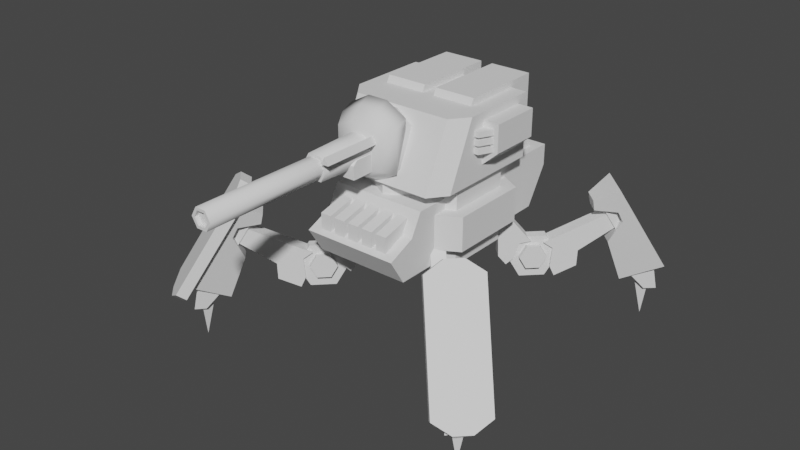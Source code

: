 # Source: adv_crawler_sniper2.blend  (saved by Blender 2.80.75; exported with 4.5.12 LTS)
import bpy
from mathutils import Matrix  # noqa: F401  (used for matrix-valued properties, if any)

bpy.ops.wm.read_factory_settings(use_empty=True)
scene = bpy.context.scene
scene.name = 'Scene'

# ---- collections
col_collection = bpy.data.collections.new('Collection'); scene.collection.children.link(col_collection)

# ---- world
world_world = bpy.data.worlds.new('World'); scene.world = world_world
world_world.use_nodes = True; world_world.node_tree.nodes.clear()
_N = world_world.node_tree.nodes; _L = world_world.node_tree.links
n0 = _N.new('ShaderNodeOutputWorld'); n0.name = 'World Output'; n0.location = (300, 300)
n1 = _N.new('ShaderNodeBackground'); n1.name = 'Background'; n1.location = (10, 300)
n1.inputs[0].default_value = (0.05088, 0.05088, 0.05088, 1.0)
_L.new(n1.outputs[0], n0.inputs[0])
n0.is_active_output = True
world_world.color = (0.05088, 0.05088, 0.05088)
world_world.use_sun_shadow = False
world_world.sun_shadow_jitter_overblur = 0.0

# ---- meshes
me_plane_011 = bpy.data.meshes.new('Plane.011')
me_plane_011.from_pydata([(6.187, -5.123, 1.692), (4.947, -3.883, 4.574), (4.097, -3.61, 4.09), (4.782, -4.671, 0.8931), (4.474, -4.167, 2.448), (4.958, -4.174, 3.355), (4.842, -4.035, 3.724), (4.107, -3.706, 3.697), (5.123, -6.187, 1.692), (3.883, -4.947, 4.574), (3.61, -4.097, 4.09), (4.671, -4.782, 0.8931), (4.167, -4.474, 2.448), (4.174, -4.958, 3.355), (4.035, -4.842, 3.724), (3.706, -4.107, 3.697), (3.587, -4.858, 4.774), (5.073, -6.345, 1.319), (3.823, -5.094, 4.977), (5.31, -6.581, 1.523), (4.858, -3.587, 4.774), (6.345, -5.073, 1.319), (5.094, -3.823, 4.977), (6.581, -5.31, 1.523), (3.848, -4.281, 3.894), (4.366, -4.799, 2.691), (4.158, -4.591, 4.16), (4.675, -5.108, 2.957), (4.281, -3.848, 3.894), (4.799, -4.366, 2.691), (4.591, -4.158, 4.16), (5.108, -4.675, 2.957), (4.799, -5.021, 1.668), (5.136, -5.736, 1.81), (5.29, -5.89, 0.6682), (4.88, -5.102, 1.064), (5.115, -5.519, 0.5946), (5.021, -4.799, 1.668), (5.736, -5.136, 1.81), (5.89, -5.29, 0.6682), (5.102, -4.88, 1.064), (5.519, -5.115, 0.5946), (5.089, -5.089, 1.077), (5.354, -5.354, -0.5478), (5.636, -5.235, 1.091), (5.235, -5.636, 1.091), (4.518, -4.094, 5.331), (4.094, -4.518, 5.331), (5.886, -6.31, 1.169), (6.31, -5.886, 1.169), (3.858, -4.282, 5.128), (4.282, -3.858, 5.128), (6.073, -5.65, 0.9652), (5.65, -6.073, 0.9652), (3.007, -3.25, 2.013), (2.7, -2.943, 1.261), (2.087, -2.329, 1.261), (1.78, -2.023, 2.013), (2.087, -2.329, 2.764), (2.7, -2.943, 2.764), (2.578, -3.085, 2.045), (2.413, -2.919, 1.64), (2.082, -2.588, 1.64), (1.917, -2.423, 2.045), (2.082, -2.588, 2.45), (2.413, -2.919, 2.45), (3.25, -3.007, 2.013), (2.943, -2.7, 1.261), (2.329, -2.087, 1.261), (2.023, -1.78, 2.013), (2.329, -2.087, 2.764), (2.943, -2.7, 2.764), (3.085, -2.578, 2.045), (2.919, -2.413, 1.64), (2.588, -2.082, 1.64), (2.423, -1.917, 2.045), (2.588, -2.082, 2.45), (2.919, -2.413, 2.45), (2.791, -3.159, 2.322), (3.398, -3.766, 1.617), (4.43, -4.798, 3.173), (2.864, -3.233, 1.265), (3.411, -3.779, 2.191), (2.748, -3.116, 1.62), (3.159, -2.791, 2.322), (3.766, -3.398, 1.617), (4.798, -4.43, 3.173), (3.233, -2.864, 1.265), (3.779, -3.411, 2.191), (3.116, -2.748, 1.62), (1.995, -2.348, 2.549), (1.683, -2.036, 1.773), (1.05, -1.403, 3.697), (1.489, -1.842, 2.1), (1.467, -1.82, 2.811), (1.845, -2.198, 1.966), (2.348, -1.995, 2.549), (2.036, -1.683, 1.773), (1.403, -1.05, 3.697), (1.842, -1.489, 2.1), (1.82, -1.467, 2.811), (2.198, -1.845, 1.966), (2.566, -2.934, 2.545), (2.266, -2.619, 2.616), (1.752, -1.399, 4.077), (1.399, -1.752, 4.077), (4.636, -4.267, 3.667), (4.267, -4.636, 3.667), (2.934, -2.566, 2.545), (2.619, -2.266, 2.616), (5.123, 6.187, 1.692), (3.883, 4.947, 4.574), (3.61, 4.097, 4.09), (4.671, 4.782, 0.8931), (4.167, 4.474, 2.448), (4.174, 4.958, 3.355), (4.035, 4.842, 3.724), (3.706, 4.107, 3.697), (6.187, 5.123, 1.692), (4.947, 3.883, 4.574), (4.097, 3.61, 4.09), (4.782, 4.671, 0.8931), (4.474, 4.167, 2.448), (4.958, 4.174, 3.355), (4.842, 4.035, 3.724), (4.107, 3.706, 3.697), (4.281, 3.848, 3.894), (4.799, 4.366, 2.691), (4.591, 4.158, 4.16), (5.108, 4.675, 2.957), (3.848, 4.281, 3.894), (4.366, 4.799, 2.691), (4.158, 4.591, 4.16), (4.675, 5.108, 2.957), (5.021, 4.799, 1.668), (5.736, 5.136, 1.81), (5.89, 5.29, 0.6682), (5.102, 4.88, 1.064), (5.519, 5.115, 0.5946), (4.799, 5.021, 1.668), (5.136, 5.736, 1.81), (5.29, 5.89, 0.6682), (4.88, 5.102, 1.064), (5.115, 5.519, 0.5946), (5.089, 5.089, 1.077), (5.354, 5.354, -0.5478), (5.235, 5.636, 1.091), (5.636, 5.235, 1.091), (3.25, 3.007, 2.013), (2.943, 2.7, 1.261), (2.329, 2.087, 1.261), (2.023, 1.78, 2.013), (2.329, 2.087, 2.764), (2.943, 2.7, 2.764), (3.085, 2.578, 2.045), (2.919, 2.413, 1.64), (2.588, 2.082, 1.64), (2.423, 1.917, 2.045), (2.588, 2.082, 2.45), (2.919, 2.413, 2.45), (3.007, 3.25, 2.013), (2.7, 2.943, 1.261), (2.087, 2.329, 1.261), (1.78, 2.023, 2.013), (2.087, 2.329, 2.764), (2.7, 2.943, 2.764), (2.578, 3.085, 2.045), (2.413, 2.919, 1.64), (2.082, 2.588, 1.64), (1.917, 2.423, 2.045), (2.082, 2.588, 2.45), (2.413, 2.919, 2.45), (3.159, 2.791, 2.322), (3.766, 3.398, 1.617), (4.798, 4.43, 3.173), (3.233, 2.864, 1.265), (3.779, 3.411, 2.191), (3.116, 2.748, 1.62), (2.791, 3.159, 2.322), (3.398, 3.766, 1.617), (4.43, 4.798, 3.173), (2.864, 3.233, 1.265), (3.411, 3.779, 2.191), (2.748, 3.116, 1.62), (2.348, 1.995, 2.549), (2.036, 1.683, 1.773), (1.403, 1.05, 3.697), (1.842, 1.489, 2.1), (1.82, 1.467, 2.811), (2.198, 1.845, 1.966), (1.995, 2.348, 2.549), (1.683, 2.036, 1.773), (1.05, 1.403, 3.697), (1.489, 1.842, 2.1), (1.467, 1.82, 2.811), (1.845, 2.198, 1.966), (2.934, 2.566, 2.545), (2.619, 2.266, 2.616), (1.399, 1.752, 4.077), (1.752, 1.399, 4.077), (4.267, 4.636, 3.667), (4.636, 4.267, 3.667), (2.566, 2.934, 2.545), (2.266, 2.619, 2.616), (-6.187, -5.123, 1.692), (-4.947, -3.883, 4.574), (-4.097, -3.61, 4.09), (-4.782, -4.671, 0.8931), (-4.474, -4.167, 2.448), (-4.958, -4.174, 3.355), (-4.842, -4.035, 3.724), (-4.107, -3.706, 3.697), (-5.123, -6.187, 1.692), (-3.883, -4.947, 4.574), (-3.61, -4.097, 4.09), (-4.671, -4.782, 0.8931), (-4.167, -4.474, 2.448), (-4.174, -4.958, 3.355), (-4.035, -4.842, 3.724), (-3.706, -4.107, 3.697), (-3.587, -4.858, 4.774), (-5.073, -6.345, 1.319), (-3.823, -5.094, 4.977), (-5.31, -6.581, 1.523), (-4.858, -3.587, 4.774), (-6.345, -5.073, 1.319), (-5.094, -3.823, 4.977), (-6.581, -5.31, 1.523), (-3.848, -4.281, 3.894), (-4.366, -4.799, 2.691), (-4.158, -4.591, 4.16), (-4.675, -5.108, 2.957), (-4.281, -3.848, 3.894), (-4.799, -4.366, 2.691), (-4.591, -4.158, 4.16), (-5.108, -4.675, 2.957), (-4.799, -5.021, 1.668), (-5.136, -5.736, 1.81), (-5.29, -5.89, 0.6682), (-4.88, -5.102, 1.064), (-5.115, -5.519, 0.5946), (-5.021, -4.799, 1.668), (-5.736, -5.136, 1.81), (-5.89, -5.29, 0.6682), (-5.102, -4.88, 1.064), (-5.519, -5.115, 0.5946), (-5.089, -5.089, 1.077), (-5.354, -5.354, -0.5478), (-5.636, -5.235, 1.091), (-5.235, -5.636, 1.091), (-4.518, -4.094, 5.331), (-4.094, -4.518, 5.331), (-5.886, -6.31, 1.169), (-6.31, -5.886, 1.169), (-3.858, -4.282, 5.128), (-4.282, -3.858, 5.128), (-6.073, -5.65, 0.9652), (-5.65, -6.073, 0.9652), (-3.007, -3.25, 2.013), (-2.7, -2.943, 1.261), (-2.087, -2.329, 1.261), (-1.78, -2.023, 2.013), (-2.087, -2.329, 2.764), (-2.7, -2.943, 2.764), (-2.578, -3.085, 2.045), (-2.413, -2.919, 1.64), (-2.082, -2.588, 1.64), (-1.917, -2.423, 2.045), (-2.082, -2.588, 2.45), (-2.413, -2.919, 2.45), (-3.25, -3.007, 2.013), (-2.943, -2.7, 1.261), (-2.329, -2.087, 1.261), (-2.023, -1.78, 2.013), (-2.329, -2.087, 2.764), (-2.943, -2.7, 2.764), (-3.085, -2.578, 2.045), (-2.919, -2.413, 1.64), (-2.588, -2.082, 1.64), (-2.423, -1.917, 2.045), (-2.588, -2.082, 2.45), (-2.919, -2.413, 2.45), (-2.791, -3.159, 2.322), (-3.398, -3.766, 1.617), (-4.43, -4.798, 3.173), (-2.864, -3.233, 1.265), (-3.411, -3.779, 2.191), (-2.748, -3.116, 1.62), (-3.159, -2.791, 2.322), (-3.766, -3.398, 1.617), (-4.798, -4.43, 3.173), (-3.233, -2.864, 1.265), (-3.779, -3.411, 2.191), (-3.116, -2.748, 1.62), (-1.995, -2.348, 2.549), (-1.683, -2.036, 1.773), (-1.05, -1.403, 3.697), (-1.489, -1.842, 2.1), (-1.467, -1.82, 2.811), (-1.845, -2.198, 1.966), (-2.348, -1.995, 2.549), (-2.036, -1.683, 1.773), (-1.403, -1.05, 3.697), (-1.842, -1.489, 2.1), (-1.82, -1.467, 2.811), (-2.198, -1.845, 1.966), (-2.566, -2.934, 2.545), (-2.266, -2.619, 2.616), (-1.752, -1.399, 4.077), (-1.399, -1.752, 4.077), (-4.636, -4.267, 3.667), (-4.267, -4.636, 3.667), (-2.934, -2.566, 2.545), (-2.619, -2.266, 2.616), (-5.123, 6.187, 1.692), (-3.883, 4.947, 4.574), (-3.61, 4.097, 4.09), (-4.671, 4.782, 0.8931), (-4.167, 4.474, 2.448), (-4.174, 4.958, 3.355), (-4.035, 4.842, 3.724), (-3.706, 4.107, 3.697), (-6.187, 5.123, 1.692), (-4.947, 3.883, 4.574), (-4.097, 3.61, 4.09), (-4.782, 4.671, 0.8931), (-4.474, 4.167, 2.448), (-4.958, 4.174, 3.355), (-4.842, 4.035, 3.724), (-4.107, 3.706, 3.697), (-4.281, 3.848, 3.894), (-4.799, 4.366, 2.691), (-4.591, 4.158, 4.16), (-5.108, 4.675, 2.957), (-3.848, 4.281, 3.894), (-4.366, 4.799, 2.691), (-4.158, 4.591, 4.16), (-4.675, 5.108, 2.957), (-5.021, 4.799, 1.668), (-5.736, 5.136, 1.81), (-5.89, 5.29, 0.6682), (-5.102, 4.88, 1.064), (-5.519, 5.115, 0.5946), (-4.799, 5.021, 1.668), (-5.136, 5.736, 1.81), (-5.29, 5.89, 0.6682), (-4.88, 5.102, 1.064), (-5.115, 5.519, 0.5946), (-5.089, 5.089, 1.077), (-5.354, 5.354, -0.5478), (-5.235, 5.636, 1.091), (-5.636, 5.235, 1.091), (-3.25, 3.007, 2.013), (-2.943, 2.7, 1.261), (-2.329, 2.087, 1.261), (-2.023, 1.78, 2.013), (-2.329, 2.087, 2.764), (-2.943, 2.7, 2.764), (-3.085, 2.578, 2.045), (-2.919, 2.413, 1.64), (-2.588, 2.082, 1.64), (-2.423, 1.917, 2.045), (-2.588, 2.082, 2.45), (-2.919, 2.413, 2.45), (-3.007, 3.25, 2.013), (-2.7, 2.943, 1.261), (-2.087, 2.329, 1.261), (-1.78, 2.023, 2.013), (-2.087, 2.329, 2.764), (-2.7, 2.943, 2.764), (-2.578, 3.085, 2.045), (-2.413, 2.919, 1.64), (-2.082, 2.588, 1.64), (-1.917, 2.423, 2.045), (-2.082, 2.588, 2.45), (-2.413, 2.919, 2.45), (-3.159, 2.791, 2.322), (-3.766, 3.398, 1.617), (-4.798, 4.43, 3.173), (-3.233, 2.864, 1.265), (-3.779, 3.411, 2.191), (-3.116, 2.748, 1.62), (-2.791, 3.159, 2.322), (-3.398, 3.766, 1.617), (-4.43, 4.798, 3.173), (-2.864, 3.233, 1.265), (-3.411, 3.779, 2.191), (-2.748, 3.116, 1.62), (-2.348, 1.995, 2.549), (-2.036, 1.683, 1.773), (-1.403, 1.05, 3.697), (-1.842, 1.489, 2.1), (-1.82, 1.467, 2.811), (-2.198, 1.845, 1.966), (-1.995, 2.348, 2.549), (-1.683, 2.036, 1.773), (-1.05, 1.403, 3.697), (-1.489, 1.842, 2.1), (-1.467, 1.82, 2.811), (-1.845, 2.198, 1.966), (-2.934, 2.566, 2.545), (-2.619, 2.266, 2.616), (-1.399, 1.752, 4.077), (-1.752, 1.399, 4.077), (-4.267, 4.636, 3.667), (-4.636, 4.267, 3.667), (-2.566, 2.934, 2.545), (-2.266, 2.619, 2.616), (0.3502, -2.888, 6.33), (0.6261, -2.395, 7.634), (0.6261, -2.395, 6.118), (0.0427, -3.526, 6.822), (-0.7317, -9.027, 6.876), (0.0427, -2.553, 6.822), (0.0427, -2.553, 6.212), (0.0427, -3.685, 6.669), (0.0427, -3.685, 6.212), (-1.292, -2.888, 7.422), (-1.292, -2.888, 6.33), (-1.568, -2.395, 6.118), (-0.9842, -3.526, 6.822), (-0.6012, -9.027, 7.102), (-0.9842, -2.553, 6.822), (-0.9842, -2.553, 6.212), (-0.9842, -3.685, 6.669), (-0.9842, -3.685, 6.212), (-0.8364, -2.395, 8.038), (-0.1052, -2.395, 8.038), (-0.8371, -4.583, 6.876), (-0.7317, -9.161, 6.876), (-0.6539, -4.583, 7.193), (-0.6012, -9.161, 7.102), (-0.2876, -4.583, 7.193), (-0.3403, -9.161, 7.102), (-0.1044, -4.583, 6.876), (-0.2098, -9.161, 6.876), (-0.2876, -4.583, 6.559), (-0.3403, -9.161, 6.65), (-0.6539, -4.583, 6.559), (-0.6012, -9.161, 6.65), (-0.1052, -2.395, 5.715), (-0.8364, -2.395, 5.715), (-0.1971, -2.888, 6.04), (-0.7444, -2.888, 6.04), (-0.1971, -2.888, 7.712), (-1.009, -2.617, 6.876), (-0.9367, -4.809, 6.876), (-0.7399, -2.617, 7.342), (-0.7037, -4.809, 7.28), (-0.2016, -2.617, 7.342), (-0.2378, -4.809, 7.28), (0.06755, -2.617, 6.876), (-0.004824, -4.809, 6.876), (-0.2016, -2.617, 6.41), (-0.2378, -4.809, 6.473), (-0.7399, -2.617, 6.41), (-0.7037, -4.809, 6.473), (0.1054, -2.353, 7.422), (0.1054, -4.993, 7.422), (0.2457, -2.353, 7.179), (0.2457, -4.993, 7.179), (-0.03493, -2.353, 7.179), (-0.03493, -4.993, 7.179), (0.3502, -2.888, 7.422), (-1.568, -2.395, 7.634), (-0.7444, -2.888, 7.712), (-0.8364, -1.972, 8.241), (-1.568, -1.972, 7.838), (-0.1052, -1.972, 8.241), (0.6261, -1.972, 7.838), (-0.1052, -1.972, 7.713), (-0.8364, -1.972, 7.713), (0.6261, -1.972, 7.494), (-1.568, -1.972, 7.494), (-0.6539, -9.161, 7.193), (-0.8371, -9.161, 6.876), (-0.2876, -9.161, 7.193), (-0.1044, -9.161, 6.876), (-0.2876, -9.161, 6.559), (-0.6539, -9.161, 6.559), (-0.3403, -9.027, 7.102), (-0.2098, -9.027, 6.876), (-0.3403, -9.027, 6.65), (-0.6012, -9.027, 6.65), (-2.25, -1.83, 5.697), (-2.25, -0.8171, 7.93), (2.25, -1.83, 5.697), (2.25, -0.8171, 7.93), (-2.25, 2.043, 7.93), (2.25, 2.043, 7.93), (2.25, 2.043, 5.697), (-1.78, -2.444, 5.697), (1.78, -2.444, 5.697), (1.78, -1.431, 7.93), (-1.78, -1.431, 7.93), (-2.25, 2.043, 5.697), (0.5954, -1.848, 7.573), (0.5954, -2.422, 6.309), (0.5954, -1.351, 7.347), (0.5954, -1.924, 6.083), (0.4397, -2.273, 7.496), (0.4397, -2.644, 6.679), (-1.537, -1.848, 7.573), (-1.537, -2.422, 6.309), (-1.537, -1.351, 7.347), (-1.537, -1.924, 6.083), (-1.381, -2.273, 7.496), (-1.381, -2.644, 6.679), (-0.1154, -2.091, 5.714), (-0.8261, -2.091, 5.714), (-0.1154, -1.183, 7.716), (-0.8261, -1.183, 7.716), (-0.1154, -2.589, 5.94), (-0.8261, -2.589, 5.94), (-0.1673, -2.752, 6.441), (-0.7743, -2.752, 6.441), (-0.1673, -2.165, 7.735), (-0.7743, -2.165, 7.735), (-0.1154, -1.681, 7.942), (-0.8261, -1.681, 7.942), (-0.2186, 0.0005628, 8.162), (-1.684, 0.0005628, 8.162), (-0.2186, 3.008, 8.162), (-1.684, 3.008, 8.162), (-0.2186, -0.4196, 7.314), (-1.684, -0.4196, 7.314), (-0.2186, 3.008, 6.653), (-1.684, 3.008, 6.653), (-0.2186, 0.3662, 5.932), (-1.684, 0.3662, 5.932), (-0.2186, 2.497, 5.932), (-1.684, 2.497, 5.932), (0.2186, 0.0005628, 8.162), (1.684, 0.0005628, 8.162), (0.2186, 3.008, 8.162), (1.684, 3.008, 8.162), (0.2186, -0.4196, 7.314), (1.684, -0.4196, 7.314), (0.2186, 3.008, 6.653), (1.684, 3.008, 6.653), (0.2186, 0.3662, 5.932), (1.684, 0.3662, 5.932), (0.2186, 2.497, 5.932), (1.684, 2.497, 5.932), (-0.1983, -3.737, 4.098), (-0.1983, -3.737, 4.73), (-0.1983, -2.53, 4.098), (-0.1983, -2.53, 5.036), (0.1983, -3.737, 4.098), (0.1983, -3.737, 4.73), (0.1983, -2.53, 4.098), (0.1983, -2.53, 5.036), (0.3617, -3.737, 4.098), (0.3617, -3.737, 4.73), (0.3617, -2.53, 4.098), (0.3617, -2.53, 5.036), (0.7583, -3.737, 4.098), (0.7583, -3.737, 4.73), (0.7583, -2.53, 4.098), (0.7583, -2.53, 5.036), (0.9217, -3.737, 4.098), (0.9217, -3.737, 4.73), (0.9217, -2.53, 4.098), (0.9217, -2.53, 5.036), (1.318, -3.737, 4.098), (1.318, -3.737, 4.73), (1.318, -2.53, 4.098), (1.318, -2.53, 5.036), (-1.318, -3.737, 4.098), (-1.318, -3.737, 4.73), (-1.318, -2.53, 4.098), (-1.318, -2.53, 5.036), (-0.9217, -3.737, 4.098), (-0.9217, -3.737, 4.73), (-0.9217, -2.53, 4.098), (-0.9217, -2.53, 5.036), (-0.7583, -3.737, 4.098), (-0.7583, -3.737, 4.73), (-0.7583, -2.53, 4.098), (-0.7583, -2.53, 5.036), (-0.3617, -3.737, 4.098), (-0.3617, -3.737, 4.73), (-0.3617, -2.53, 4.098), (-0.3617, -2.53, 5.036), (0.1813, 1.279, 5.422), (1.349, 1.279, 5.422), (0.1813, 3.809, 5.422), (1.349, 3.809, 5.422), (0.1813, 1.279, 5.168), (1.349, 1.279, 5.168), (0.1813, 3.809, 5.168), (1.349, 3.809, 5.168), (-0.1813, 1.279, 5.422), (-1.349, 1.279, 5.422), (-0.1813, 3.809, 5.422), (-1.349, 3.809, 5.422), (-0.1813, 1.279, 5.168), (-1.349, 1.279, 5.168), (-0.1813, 3.809, 5.168), (-1.349, 3.809, 5.168), (-2.382e-09, 2.326, 2.942), (-2.382e-09, 2.326, 5.624), (2.018, 1.161, 2.942), (2.018, 1.161, 5.624), (2.018, -1.169, 2.942), (2.018, -1.169, 5.624), (-2.061e-07, -2.334, 2.942), (-2.061e-07, -2.334, 5.624), (-2.018, -1.169, 2.942), (-2.018, -1.169, 5.624), (-2.018, 1.161, 2.942), (-2.018, 1.161, 5.624), (-1.695, -2.55, 5.273), (-1.695, 3.437, 3.199), (-1.695, 4.235, 5.273), (1.695, -2.55, 5.273), (1.695, 3.437, 3.199), (1.695, 4.235, 5.273), (-1.695, -2.961, 4.511), (-1.695, 4.235, 4.511), (1.695, 4.235, 4.511), (1.695, -2.961, 4.511), (1.695, -3.943, 4.085), (1.695, -3.372, 3.173), (-1.695, -3.372, 3.173), (-1.695, -3.943, 4.085), (-0.3112, 4.132, 4.458), (0.3112, 4.132, 4.458), (-0.3112, 4.132, 3.324), (0.3112, 4.132, 3.324), (-0.3112, 3.462, 4.458), (0.3112, 3.462, 4.458), (-0.3112, 3.462, 3.324), (0.3112, 3.462, 3.324), (0.5288, 4.132, 4.458), (1.151, 4.132, 4.458), (0.5288, 4.132, 3.324), (1.151, 4.132, 3.324), (0.5288, 3.462, 4.458), (1.151, 3.462, 4.458), (0.5288, 3.462, 3.324), (1.151, 3.462, 3.324), (-1.151, 4.132, 4.458), (-0.5288, 4.132, 4.458), (-1.151, 4.132, 3.324), (-0.5288, 4.132, 3.324), (-1.151, 3.462, 4.458), (-0.5288, 3.462, 4.458), (-1.151, 3.462, 3.324), (-0.5288, 3.462, 3.324), (-2.524e-09, 2.835, 3.677), (-2.524e-09, 2.835, 4.889), (2.459, 1.415, 3.677), (2.459, 1.415, 4.889), (2.459, -1.423, 3.677), (2.459, -1.423, 4.889), (-2.507e-07, -2.843, 3.677), (-2.507e-07, -2.843, 4.889), (-2.459, -1.423, 3.677), (-2.459, -1.423, 4.889), (-2.459, 1.415, 3.677), (-2.459, 1.415, 4.889), (2.095, -0.2279, 6.688), (2.095, 1.601, 6.688), (2.807, 1.601, 6.688), (2.807, -0.2279, 6.688), (2.807, 1.601, 7.652), (2.158, 1.601, 6.103), (2.807, -0.2279, 7.652), (2.158, -0.2279, 6.103), (2.095, 1.601, 7.652), (2.095, 1.601, 6.103), (2.095, -0.2279, 7.652), (2.095, -0.2279, 6.103), (2.198, -0.6907, 7.258), (2.415, -0.6907, 7.258), (2.415, -0.6907, 7.449), (2.198, -0.6907, 7.449), (2.675, -0.1744, 7.258), (2.198, -0.1999, 7.258), (2.675, -0.1744, 7.449), (2.198, -0.1999, 7.449), (2.198, -0.6907, 6.98), (2.415, -0.6907, 6.98), (2.415, -0.6907, 7.17), (2.198, -0.6907, 7.17), (2.675, -0.1744, 6.98), (2.198, -0.1999, 6.98), (2.675, -0.1744, 7.17), (2.198, -0.1999, 7.17), (2.198, -0.6907, 6.702), (2.415, -0.6907, 6.702), (2.415, -0.6907, 6.892), (2.198, -0.6907, 6.892), (2.675, -0.1744, 6.702), (2.198, -0.1999, 6.702), (2.675, -0.1744, 6.892), (2.198, -0.1999, 6.892)], [], [(5, 6, 1), (8, 9, 13), (1, 10, 9), (7, 10, 2), (7, 14, 15), (5, 14, 6), (5, 12, 13), (3, 12, 4), (0, 11, 3), (16, 19, 18), (46, 23, 22), (23, 20, 22), (53, 16, 50), (22, 51, 46), (19, 53, 48), (25, 26, 24), (31, 28, 30), (28, 25, 24), (35, 34, 33), (39, 41, 40), (33, 39, 38), (34, 41, 39), (36, 40, 41), (32, 40, 35), (43, 42, 44), (43, 44, 45), (43, 45, 42), (23, 52, 21), (48, 52, 49), (47, 16, 18), (46, 50, 47), (21, 51, 20), (52, 50, 51), (19, 47, 18), (47, 49, 46), (58, 55, 59), (62, 61, 65), (69, 67, 68), (76, 77, 73), (59, 71, 70), (59, 54, 66), (55, 67, 66), (55, 56, 68), (56, 57, 69), (57, 58, 70), (65, 76, 64), (60, 77, 65), (60, 73, 72), (61, 74, 73), (63, 74, 62), (63, 76, 75), (82, 86, 80), (79, 88, 82), (87, 79, 81), (83, 87, 81), (83, 84, 89), (78, 108, 84), (100, 94, 92), (99, 93, 94), (97, 91, 93), (101, 95, 91), (96, 90, 95), (89, 84, 88), (109, 103, 90), (82, 83, 79), (106, 102, 107), (115, 116, 111), (118, 119, 123), (111, 120, 119), (117, 120, 112), (116, 125, 117), (116, 123, 124), (115, 122, 123), (113, 122, 114), (110, 121, 113), (127, 128, 126), (133, 130, 132), (130, 127, 126), (137, 136, 135), (141, 143, 142), (135, 141, 140), (136, 143, 141), (138, 142, 143), (134, 142, 137), (145, 144, 146), (145, 146, 147), (145, 147, 144), (149, 153, 151), (156, 155, 159), (165, 161, 163), (169, 170, 171), (153, 165, 164), (153, 148, 160), (148, 149, 161), (149, 150, 162), (151, 163, 162), (151, 152, 164), (159, 170, 158), (154, 171, 159), (154, 167, 166), (156, 167, 155), (157, 168, 156), (157, 170, 169), (176, 180, 174), (173, 182, 176), (181, 173, 175), (177, 181, 175), (177, 178, 183), (172, 202, 178), (199, 197, 203), (194, 188, 186), (193, 187, 188), (191, 185, 187), (195, 189, 185), (190, 184, 189), (183, 178, 182), (188, 184, 199), (203, 197, 184), (176, 177, 173), (200, 196, 201), (198, 190, 194), (110, 119, 118), (96, 100, 104), (94, 90, 105), (105, 103, 109), (0, 3, 4), (0, 4, 5), (7, 2, 6), (2, 1, 6), (0, 5, 1), (12, 11, 8), (9, 10, 14), (10, 15, 14), (13, 12, 8), (9, 14, 13), (1, 2, 10), (7, 15, 10), (7, 6, 14), (5, 13, 14), (5, 4, 12), (3, 11, 12), (0, 8, 11), (16, 17, 19), (46, 49, 23), (23, 21, 20), (53, 17, 16), (22, 20, 51), (19, 17, 53), (25, 27, 26), (31, 29, 28), (28, 29, 25), (33, 32, 35), (35, 36, 34), (40, 37, 38), (38, 39, 40), (33, 34, 39), (34, 36, 41), (36, 35, 40), (32, 37, 40), (23, 49, 52), (48, 53, 52), (47, 50, 16), (46, 51, 50), (21, 52, 51), (52, 53, 50), (19, 48, 47), (47, 48, 49), (59, 55, 54), (55, 57, 56), (57, 55, 58), (61, 60, 65), (65, 64, 63), (63, 62, 65), (67, 69, 66), (66, 69, 71), (71, 69, 70), (77, 72, 73), (73, 74, 75), (75, 76, 73), (59, 70, 58), (59, 66, 71), (55, 66, 54), (55, 68, 67), (56, 69, 68), (57, 70, 69), (65, 77, 76), (60, 72, 77), (60, 61, 73), (61, 62, 74), (63, 75, 74), (63, 64, 76), (82, 88, 86), (79, 85, 88), (87, 85, 79), (83, 89, 87), (83, 78, 84), (78, 102, 108), (100, 92, 98), (99, 94, 100), (97, 93, 99), (101, 91, 97), (96, 95, 101), (84, 108, 88), (108, 106, 88), (106, 86, 88), (88, 85, 89), (85, 87, 89), (109, 90, 96), (80, 107, 82), (107, 102, 82), (82, 102, 78), (78, 83, 82), (83, 81, 79), (106, 108, 102), (110, 113, 114), (110, 114, 115), (117, 112, 116), (112, 111, 116), (110, 115, 111), (122, 121, 118), (119, 120, 124), (120, 125, 124), (123, 122, 118), (119, 124, 123), (111, 112, 120), (117, 125, 120), (116, 124, 125), (116, 115, 123), (115, 114, 122), (113, 121, 122), (110, 118, 121), (127, 129, 128), (133, 131, 130), (130, 131, 127), (135, 134, 137), (137, 138, 136), (142, 139, 140), (140, 141, 142), (135, 136, 141), (136, 138, 143), (138, 137, 142), (134, 139, 142), (153, 149, 148), (149, 151, 150), (151, 153, 152), (155, 154, 159), (159, 158, 157), (157, 156, 159), (161, 165, 160), (165, 163, 164), (163, 161, 162), (171, 166, 167), (167, 168, 171), (168, 169, 171), (153, 164, 152), (153, 160, 165), (148, 161, 160), (149, 162, 161), (151, 162, 150), (151, 164, 163), (159, 171, 170), (154, 166, 171), (154, 155, 167), (156, 168, 167), (157, 169, 168), (157, 158, 170), (176, 182, 180), (173, 179, 182), (181, 179, 173), (177, 183, 181), (177, 172, 178), (172, 196, 202), (199, 203, 198), (194, 186, 192), (193, 188, 194), (191, 187, 193), (195, 185, 191), (190, 189, 195), (178, 202, 182), (202, 200, 182), (200, 180, 182), (182, 179, 183), (179, 181, 183), (188, 199, 186), (199, 184, 197), (184, 187, 189), (189, 187, 185), (187, 184, 188), (203, 184, 190), (174, 201, 176), (201, 196, 176), (176, 196, 172), (172, 177, 176), (177, 175, 173), (200, 202, 196), (203, 190, 198), (198, 194, 192), (194, 190, 193), (193, 195, 191), (190, 195, 193), (110, 111, 119), (97, 99, 101), (101, 99, 96), (96, 104, 109), (104, 100, 98), (100, 96, 99), (94, 105, 92), (105, 90, 103), (90, 93, 95), (95, 93, 91), (93, 90, 94), (105, 109, 104), (209, 205, 210), (212, 217, 213), (205, 213, 214), (211, 206, 214), (211, 219, 218), (209, 210, 218), (209, 217, 216), (207, 208, 216), (204, 207, 215), (220, 222, 223), (250, 226, 227), (227, 226, 224), (257, 254, 220), (226, 250, 255), (223, 252, 257), (229, 228, 230), (235, 234, 232), (232, 228, 229), (239, 237, 238), (243, 244, 245), (237, 242, 243), (238, 243, 245), (240, 245, 244), (236, 239, 244), (247, 248, 246), (247, 249, 248), (247, 246, 249), (227, 225, 256), (252, 253, 256), (251, 222, 220), (250, 251, 254), (225, 224, 255), (256, 255, 254), (223, 222, 251), (251, 250, 253), (262, 263, 259), (266, 269, 265), (273, 272, 271), (280, 277, 281), (263, 274, 275), (263, 270, 258), (259, 270, 271), (259, 272, 260), (260, 273, 261), (261, 274, 262), (269, 268, 280), (264, 269, 281), (264, 276, 277), (265, 277, 278), (267, 266, 278), (267, 279, 280), (286, 284, 290), (283, 286, 292), (291, 285, 283), (287, 285, 291), (287, 293, 288), (282, 288, 312), (304, 296, 298), (303, 298, 297), (301, 297, 295), (305, 295, 299), (300, 299, 294), (293, 292, 288), (313, 294, 307), (286, 283, 287), (310, 311, 306), (319, 315, 320), (322, 327, 323), (315, 323, 324), (321, 316, 324), (320, 321, 329), (320, 328, 327), (319, 327, 326), (317, 318, 326), (314, 317, 325), (331, 330, 332), (337, 336, 334), (334, 330, 331), (341, 339, 340), (345, 346, 347), (339, 344, 345), (340, 345, 347), (342, 347, 346), (338, 341, 346), (349, 350, 348), (349, 351, 350), (349, 348, 351), (353, 355, 357), (360, 363, 359), (369, 367, 365), (373, 375, 374), (357, 368, 369), (357, 364, 352), (352, 365, 353), (353, 366, 354), (355, 366, 367), (355, 368, 356), (363, 362, 374), (358, 363, 375), (358, 370, 371), (360, 359, 371), (361, 360, 372), (361, 373, 374), (380, 378, 384), (377, 380, 386), (385, 379, 377), (381, 379, 385), (381, 387, 382), (376, 382, 406), (403, 407, 401), (398, 390, 392), (397, 392, 391), (395, 391, 389), (399, 389, 393), (394, 393, 388), (387, 386, 382), (392, 403, 388), (407, 388, 401), (380, 377, 381), (404, 405, 400), (402, 398, 394), (314, 322, 323), (300, 308, 304), (298, 309, 294), (309, 313, 307), (204, 208, 207), (204, 209, 208), (211, 210, 206), (206, 210, 205), (204, 205, 209), (216, 212, 215), (213, 218, 214), (214, 218, 219), (217, 212, 216), (213, 217, 218), (205, 214, 206), (211, 214, 219), (211, 218, 210), (209, 218, 217), (209, 216, 208), (207, 216, 215), (204, 215, 212), (220, 223, 221), (250, 227, 253), (227, 224, 225), (257, 220, 221), (226, 255, 224), (223, 257, 221), (229, 230, 231), (235, 232, 233), (232, 229, 233), (237, 239, 236), (239, 238, 240), (244, 242, 241), (242, 244, 243), (237, 243, 238), (238, 245, 240), (240, 244, 239), (236, 244, 241), (227, 256, 253), (252, 256, 257), (251, 220, 254), (250, 254, 255), (225, 255, 256), (256, 254, 257), (223, 251, 252), (251, 253, 252), (263, 258, 259), (259, 260, 261), (261, 262, 259), (265, 269, 264), (269, 267, 268), (267, 269, 266), (271, 270, 273), (270, 275, 273), (275, 274, 273), (281, 277, 276), (277, 279, 278), (279, 277, 280), (263, 262, 274), (263, 275, 270), (259, 258, 270), (259, 271, 272), (260, 272, 273), (261, 273, 274), (269, 280, 281), (264, 281, 276), (264, 277, 265), (265, 278, 266), (267, 278, 279), (267, 280, 268), (286, 290, 292), (283, 292, 289), (291, 283, 289), (287, 291, 293), (287, 288, 282), (282, 312, 306), (304, 302, 296), (303, 304, 298), (301, 303, 297), (305, 301, 295), (300, 305, 299), (288, 292, 312), (312, 292, 310), (310, 292, 290), (292, 293, 289), (289, 293, 291), (313, 300, 294), (284, 286, 311), (311, 286, 306), (286, 282, 306), (282, 286, 287), (287, 283, 285), (310, 306, 312), (314, 318, 317), (314, 319, 318), (321, 320, 316), (316, 320, 315), (314, 315, 319), (326, 322, 325), (323, 328, 324), (324, 328, 329), (327, 322, 326), (323, 327, 328), (315, 324, 316), (321, 324, 329), (320, 329, 328), (320, 327, 319), (319, 326, 318), (317, 326, 325), (314, 325, 322), (331, 332, 333), (337, 334, 335), (334, 331, 335), (339, 341, 338), (341, 340, 342), (346, 344, 343), (344, 346, 345), (339, 345, 340), (340, 347, 342), (342, 346, 341), (338, 346, 343), (357, 352, 353), (353, 354, 355), (355, 356, 357), (359, 363, 358), (363, 361, 362), (361, 363, 360), (365, 364, 369), (369, 368, 367), (367, 366, 365), (375, 371, 370), (371, 375, 372), (372, 375, 373), (357, 356, 368), (357, 369, 364), (352, 364, 365), (353, 365, 366), (355, 354, 366), (355, 367, 368), (363, 374, 375), (358, 375, 370), (358, 371, 359), (360, 371, 372), (361, 372, 373), (361, 374, 362), (380, 384, 386), (377, 386, 383), (385, 377, 383), (381, 385, 387), (381, 382, 376), (376, 406, 400), (403, 402, 407), (398, 396, 390), (397, 398, 392), (395, 397, 391), (399, 395, 389), (394, 399, 393), (382, 386, 406), (406, 386, 404), (404, 386, 384), (386, 387, 383), (383, 387, 385), (392, 390, 403), (403, 401, 388), (388, 393, 391), (393, 389, 391), (391, 392, 388), (407, 394, 388), (378, 380, 405), (405, 380, 400), (380, 376, 400), (376, 380, 381), (381, 377, 379), (404, 400, 406), (407, 402, 394), (402, 396, 398), (398, 397, 394), (397, 395, 399), (394, 397, 399), (314, 323, 315), (301, 305, 303), (305, 300, 303), (300, 313, 308), (308, 302, 304), (304, 303, 300), (298, 296, 309), (309, 307, 294), (294, 299, 297), (299, 295, 297), (297, 298, 294), (309, 308, 313), (408, 409, 463), (411, 414, 413), (416, 411, 415), (464, 418, 417), (420, 423, 425), (425, 424, 420), (433, 481, 435), (422, 411, 413), (411, 424, 415), (415, 425, 416), (481, 480, 412), (425, 414, 416), (427, 466, 426), (418, 441, 443), (426, 417, 465), (408, 440, 410), (475, 430, 428), (474, 432, 430), (464, 467, 473), (432, 477, 434), (426, 444, 427), (477, 436, 434), (437, 483, 439), (427, 463, 409), (478, 438, 436), (443, 440, 442), (479, 428, 438), (446, 447, 445), (448, 449, 447), (449, 452, 451), (452, 453, 451), (452, 450, 446), (454, 455, 453), (456, 445, 455), (458, 459, 457), (460, 461, 459), (460, 458, 462), (462, 457, 461), (463, 442, 408), (444, 443, 442), (465, 418, 443), (471, 467, 466), (471, 468, 470), (470, 469, 472), (426, 467, 464), (409, 472, 469), (427, 469, 468), (410, 472, 409), (419, 464, 473), (419, 471, 441), (441, 470, 440), (410, 470, 472), (429, 474, 475), (431, 476, 474), (435, 476, 433), (437, 477, 435), (439, 478, 437), (439, 475, 479), (429, 421, 431), (439, 412, 429), (435, 482, 437), (431, 480, 433), (484, 491, 494), (487, 486, 490), (492, 490, 486), (485, 488, 495), (494, 488, 485), (487, 489, 493), (494, 493, 489), (484, 495, 491), (492, 491, 495), (489, 490, 495), (486, 487, 493), (491, 492, 493), (497, 498, 496), (497, 500, 501), (504, 503, 502), (503, 506, 502), (513, 505, 509), (515, 503, 513), (517, 502, 506), (511, 502, 519), (496, 510, 518), (510, 519, 518), (496, 516, 500), (518, 517, 516), (497, 514, 512), (514, 513, 512), (499, 512, 508), (512, 509, 508), (515, 514, 517), (522, 521, 520), (526, 528, 530), (521, 527, 525), (522, 527, 523), (520, 526, 522), (521, 524, 520), (529, 530, 528), (527, 529, 525), (526, 531, 527), (533, 534, 532), (538, 540, 536), (533, 539, 535), (539, 534, 535), (538, 532, 534), (536, 533, 532), (542, 541, 540), (541, 539, 537), (543, 538, 539), (545, 546, 544), (550, 549, 548), (549, 544, 548), (547, 549, 551), (553, 554, 552), (558, 557, 556), (557, 552, 556), (555, 557, 559), (561, 562, 560), (566, 565, 564), (565, 560, 564), (563, 565, 567), (569, 570, 568), (574, 573, 572), (573, 568, 572), (571, 573, 575), (577, 578, 576), (582, 581, 580), (581, 576, 580), (579, 581, 583), (586, 584, 585), (584, 586, 590), (587, 585, 589), (586, 587, 591), (593, 592, 594), (598, 594, 592), (597, 593, 595), (599, 595, 594), (601, 602, 600), (603, 604, 602), (605, 606, 604), (607, 608, 606), (609, 607, 605), (609, 610, 608), (611, 600, 610), (606, 608, 610), (612, 619, 618), (620, 615, 621), (615, 618, 621), (616, 624, 613), (614, 615, 617), (616, 621, 623), (618, 613, 624), (622, 624, 623), (623, 621, 622), (618, 622, 621), (618, 624, 625), (620, 614, 617), (619, 616, 613), (626, 627, 629), (634, 636, 640), (626, 628, 632), (629, 627, 631), (634, 635, 637), (628, 629, 633), (637, 635, 639), (636, 637, 641), (642, 644, 648), (642, 643, 645), (645, 643, 647), (644, 645, 649), (651, 652, 650), (653, 654, 652), (655, 656, 654), (657, 658, 656), (659, 657, 655), (659, 660, 658), (661, 650, 660), (658, 660, 652), (669, 662, 673), (664, 669, 667), (663, 667, 671), (670, 668, 666), (667, 673, 671), (668, 662, 665), (666, 665, 664), (670, 664, 663), (674, 675, 676), (676, 680, 681), (675, 674, 679), (676, 675, 678), (682, 683, 684), (684, 688, 689), (683, 682, 687), (684, 683, 686), (690, 691, 692), (692, 696, 697), (691, 690, 695), (692, 691, 694), (408, 410, 409), (411, 416, 414), (464, 419, 418), (420, 422, 423), (433, 480, 481), (422, 420, 411), (411, 420, 424), (415, 424, 425), (480, 421, 412), (412, 483, 482), (482, 481, 412), (425, 423, 414), (427, 468, 466), (418, 419, 441), (426, 464, 417), (408, 442, 440), (475, 474, 430), (474, 476, 432), (432, 476, 477), (426, 465, 444), (477, 478, 436), (437, 482, 483), (427, 444, 463), (478, 479, 438), (443, 441, 440), (479, 475, 428), (446, 448, 447), (448, 450, 449), (449, 450, 452), (452, 454, 453), (450, 448, 446), (446, 456, 454), (454, 452, 446), (454, 456, 455), (456, 446, 445), (458, 460, 459), (460, 462, 461), (462, 458, 457), (463, 444, 442), (444, 465, 443), (465, 417, 418), (471, 473, 467), (471, 466, 468), (470, 468, 469), (426, 466, 467), (427, 409, 469), (419, 473, 471), (441, 471, 470), (410, 440, 470), (429, 431, 474), (431, 433, 476), (435, 477, 476), (437, 478, 477), (439, 479, 478), (439, 429, 475), (429, 412, 421), (439, 483, 412), (435, 481, 482), (431, 421, 480), (484, 494, 485), (487, 490, 489), (485, 495, 484), (494, 489, 488), (492, 495, 490), (489, 495, 488), (486, 493, 492), (491, 493, 494), (497, 499, 498), (497, 496, 500), (504, 505, 503), (503, 507, 506), (513, 503, 505), (515, 507, 503), (517, 519, 502), (511, 504, 502), (496, 498, 510), (510, 511, 519), (496, 518, 516), (518, 519, 517), (497, 501, 514), (514, 515, 513), (499, 497, 512), (512, 513, 509), (514, 501, 500), (500, 516, 514), (516, 517, 514), (517, 506, 507), (507, 515, 517), (522, 523, 521), (526, 524, 528), (521, 523, 527), (522, 526, 527), (520, 524, 526), (521, 525, 524), (529, 531, 530), (527, 531, 529), (526, 530, 531), (533, 535, 534), (538, 542, 540), (533, 537, 539), (539, 538, 534), (538, 536, 532), (536, 537, 533), (542, 543, 541), (541, 543, 539), (543, 542, 538), (545, 547, 546), (550, 551, 549), (549, 545, 544), (547, 545, 549), (553, 555, 554), (558, 559, 557), (557, 553, 552), (555, 553, 557), (561, 563, 562), (566, 567, 565), (565, 561, 560), (563, 561, 565), (569, 571, 570), (574, 575, 573), (573, 569, 568), (571, 569, 573), (577, 579, 578), (582, 583, 581), (581, 577, 576), (579, 577, 581), (586, 585, 587), (584, 590, 588), (587, 589, 591), (586, 591, 590), (593, 594, 595), (598, 592, 596), (597, 595, 599), (599, 594, 598), (601, 603, 602), (603, 605, 604), (605, 607, 606), (607, 609, 608), (605, 603, 601), (601, 611, 605), (611, 609, 605), (609, 611, 610), (611, 601, 600), (610, 600, 606), (600, 602, 606), (602, 604, 606), (612, 614, 619), (620, 617, 615), (615, 612, 618), (616, 623, 624), (614, 612, 615), (616, 620, 621), (618, 619, 613), (622, 625, 624), (618, 625, 622), (620, 619, 614), (619, 620, 616), (626, 629, 628), (634, 640, 638), (626, 632, 630), (629, 631, 633), (634, 637, 636), (628, 633, 632), (637, 639, 641), (636, 641, 640), (642, 648, 646), (642, 645, 644), (645, 647, 649), (644, 649, 648), (651, 653, 652), (653, 655, 654), (655, 657, 656), (657, 659, 658), (655, 653, 659), (653, 651, 659), (651, 661, 659), (659, 661, 660), (661, 651, 650), (660, 650, 652), (652, 654, 656), (656, 658, 652), (669, 665, 662), (664, 665, 669), (663, 664, 667), (670, 672, 668), (667, 669, 673), (668, 672, 662), (666, 668, 665), (670, 666, 664), (674, 676, 677), (676, 681, 677), (675, 679, 678), (676, 678, 680), (682, 684, 685), (684, 689, 685), (683, 687, 686), (684, 686, 688), (690, 692, 693), (692, 697, 693), (691, 695, 694), (692, 694, 696)])
me_plane_011.polygons.foreach_set('use_smooth', [0, 0, 0, 0, 0, 0, 0, 0, 0, 0, 0, 0, 0, 0, 0, 0, 0, 0, 0, 0, 0, 0, 0, 0, 0, 0, 0, 0, 0, 0, 0, 0, 0, 0, 0, 0, 0, 0, 0, 0, 0, 0, 0, 0, 0, 0, 0, 0, 0, 0, 0, 0, 0, 0, 0, 0, 0, 0, 0, 0, 0, 0, 0, 0, 0, 0, 0, 0, 0, 0, 0, 0, 0, 0, 0, 0, 0, 0, 0, 0, 0, 0, 0, 0, 0, 0, 0, 0, 0, 0, 0, 0, 0, 0, 0, 0, 0, 0, 0, 0, 0, 0, 0, 0, 0, 0, 0, 0, 0, 0, 0, 0, 0, 0, 0, 0, 0, 0, 0, 0, 0, 0, 0, 0, 0, 0, 0, 0, 0, 0, 0, 0, 0, 0, 0, 0, 0, 0, 0, 0, 0, 0, 0, 0, 0, 0, 0, 0, 0, 0, 0, 0, 0, 0, 0, 0, 0, 0, 0, 0, 0, 0, 0, 0, 0, 0, 0, 0, 0, 0, 0, 0, 0, 0, 0, 0, 0, 0, 0, 0, 0, 0, 0, 0, 0, 0, 0, 0, 0, 0, 0, 0, 0, 0, 0, 0, 0, 0, 0, 0, 0, 0, 0, 0, 0, 0, 0, 0, 0, 0, 0, 0, 0, 0, 0, 0, 0, 0, 0, 0, 0, 0, 0, 0, 0, 0, 0, 0, 0, 0, 0, 0, 0, 0, 0, 0, 0, 0, 0, 0, 0, 0, 0, 0, 0, 0, 0, 0, 0, 0, 0, 0, 0, 0, 0, 0, 0, 0, 0, 0, 0, 0, 0, 0, 0, 0, 0, 0, 0, 0, 0, 0, 0, 0, 0, 0, 0, 0, 0, 0, 0, 0, 0, 0, 0, 0, 0, 0, 0, 0, 0, 0, 0, 0, 0, 0, 0, 0, 0, 0, 0, 0, 0, 0, 0, 0, 0, 0, 0, 0, 0, 0, 0, 0, 0, 0, 0, 0, 0, 0, 0, 0, 0, 0, 0, 0, 0, 0, 0, 0, 0, 0, 0, 0, 0, 0, 0, 0, 0, 0, 0, 0, 0, 0, 0, 0, 0, 0, 0, 0, 0, 0, 0, 0, 0, 0, 0, 0, 0, 0, 0, 0, 0, 0, 0, 0, 0, 0, 0, 0, 0, 0, 0, 0, 0, 0, 0, 0, 0, 0, 0, 0, 0, 0, 0, 0, 0, 0, 0, 0, 0, 0, 0, 0, 0, 0, 0, 0, 0, 0, 0, 0, 0, 0, 0, 0, 0, 0, 0, 0, 0, 0, 0, 0, 0, 0, 0, 0, 0, 0, 0, 0, 0, 0, 0, 0, 0, 0, 0, 0, 0, 0, 0, 0, 0, 0, 0, 0, 0, 0, 0, 0, 0, 0, 0, 0, 0, 0, 0, 0, 0, 0, 0, 0, 0, 0, 0, 0, 0, 0, 0, 0, 0, 0, 0, 0, 0, 0, 0, 0, 0, 0, 0, 0, 0, 0, 0, 0, 0, 0, 0, 0, 0, 0, 0, 0, 0, 0, 0, 0, 0, 0, 0, 0, 0, 0, 0, 0, 0, 0, 0, 0, 0, 0, 0, 0, 0, 0, 0, 0, 0, 0, 0, 0, 0, 0, 0, 0, 0, 0, 0, 0, 0, 0, 0, 0, 0, 0, 0, 0, 0, 0, 0, 0, 0, 0, 0, 0, 0, 0, 0, 0, 0, 0, 0, 0, 0, 0, 0, 0, 0, 0, 0, 0, 0, 0, 0, 0, 0, 0, 0, 0, 0, 0, 0, 0, 0, 0, 0, 0, 0, 0, 0, 0, 0, 0, 0, 0, 0, 0, 0, 0, 0, 0, 0, 0, 0, 0, 0, 0, 0, 0, 0, 0, 0, 0, 0, 0, 0, 0, 0, 0, 0, 0, 0, 0, 0, 0, 0, 0, 0, 0, 0, 0, 0, 0, 0, 0, 0, 0, 0, 0, 0, 0, 1, 0, 0, 1, 0, 0, 0, 0, 0, 0, 0, 0, 1, 1, 1, 1, 1, 1, 1, 1, 1, 1, 0, 1, 1, 1, 1, 1, 1, 1, 1, 0, 1, 1, 0, 0, 0, 0, 1, 1, 1, 0, 0, 0, 1, 1, 1, 1, 1, 0, 0, 0, 0, 0, 0, 0, 0, 0, 0, 0, 0, 0, 0, 0, 0, 0, 0, 0, 0, 0, 0, 0, 0, 0, 1, 1, 1, 1, 1, 1, 1, 1, 1, 1, 1, 1, 1, 1, 1, 1, 1, 0, 0, 0, 0, 0, 0, 0, 0, 0, 0, 0, 0, 0, 0, 0, 0, 0, 0, 0, 0, 0, 0, 0, 0, 0, 0, 0, 0, 0, 0, 0, 0, 0, 0, 0, 0, 0, 0, 0, 0, 0, 0, 0, 0, 0, 0, 0, 0, 0, 0, 0, 0, 0, 0, 0, 0, 0, 0, 0, 0, 0, 0, 0, 0, 0, 0, 0, 0, 0, 0, 0, 0, 0, 0, 0, 0, 0, 0, 0, 0, 0, 0, 0, 0, 0, 0, 0, 0, 0, 0, 0, 0, 0, 0, 0, 0, 0, 0, 0, 0, 0, 0, 0, 0, 0, 0, 0, 1, 0, 1, 0, 0, 0, 0, 0, 0, 0, 0, 0, 1, 1, 1, 1, 1, 1, 1, 1, 1, 0, 1, 1, 1, 1, 1, 1, 1, 1, 0, 0, 0, 1, 1, 0, 0, 0, 1, 1, 1, 0, 0, 0, 1, 1, 0, 0, 0, 0, 0, 0, 0, 0, 0, 0, 0, 0, 0, 0, 0, 0, 0, 0, 0, 0, 0, 1, 1, 1, 1, 1, 1, 1, 1, 1, 1, 1, 1, 1, 1, 1, 1, 1, 1, 1, 1, 1, 0, 0, 0, 0, 0, 0, 0, 0, 0, 0, 0, 0, 0, 0, 0, 0, 0, 0, 0, 0, 0, 0, 0, 0, 0, 0, 0, 0, 0, 0, 0, 0, 0, 0, 0, 0, 0, 0, 0, 0, 0, 0, 0, 0, 0, 0, 0, 0, 0, 0, 0, 0, 0, 0, 0, 0, 0, 0, 0, 0, 0, 0, 0, 0, 0, 0, 0, 0, 0, 0, 0, 0, 0, 0, 0, 0, 0, 0, 0, 0, 0, 0, 0, 0, 0, 0, 0, 0, 0, 0, 0, 0, 0, 0, 0, 0, 0, 0, 0, 0, 0, 0, 0, 0, 0, 0, 0, 0, 0, 0, 0, 0, 0])
_uv = me_plane_011.uv_layers.new(name='UVMap')
_uv.uv.foreach_set('vector', [0.626, 0.3031, 0.6279, 0.2839, 0.6491, 0.249, 0.6491, 0.4074, 0.6491, 0.249, 0.626, 0.3031, 0.334, 0.4304, 0.3777, 0.3789, 0.334, 0.3597, 0.02379, 0.3899, 0.004998, 0.3604, 0.004998, 0.3928, 0.02379, 0.3899, 0.05913, 0.3498, 0.02379, 0.3633, 0.07843, 0.4026, 0.05913, 0.3498, 0.05913, 0.4034, 0.07843, 0.4026, 0.124, 0.3664, 0.07843, 0.3506, 0.2019, 0.3803, 0.124, 0.3664, 0.124, 0.3868, 0.7667, 0.155, 0.8389, 0.194, 0.8389, 0.1866, 0.7158, 0.5186, 0.6974, 0.7085, 0.6974, 0.5186, 0.72, 0.4053, 0.7482, 0.1959, 0.7482, 0.3858, 0.6974, 0.8051, 0.7158, 0.995, 0.6974, 0.995, 0.6919, 0.4053, 0.6637, 0.1959, 0.6919, 0.1765, 0.6974, 0.422, 0.7158, 0.4562, 0.6974, 0.4562, 0.6974, 0.7085, 0.7158, 0.7427, 0.6974, 0.7427, 0.7797, 0.1072, 0.7136, 0.1312, 0.7136, 0.1072, 0.7797, 0.05436, 0.7136, 0.07841, 0.7136, 0.05436, 0.7136, 0.07841, 0.7797, 0.1072, 0.7136, 0.1072, 0.4784, 0.3257, 0.4669, 0.3698, 0.5183, 0.3514, 0.4271, 0.3701, 0.4335, 0.3516, 0.4151, 0.326, 0.4672, 0.4244, 0.4271, 0.3701, 0.4274, 0.4246, 0.4669, 0.3698, 0.4335, 0.3516, 0.4271, 0.3701, 0.4603, 0.3514, 0.4393, 0.3207, 0.4335, 0.3516, 0.4539, 0.2917, 0.4393, 0.3207, 0.4541, 0.3206, 0.7087, 0.005038, 0.6304, 0.005038, 0.635, 0.03123, 0.7087, 0.005038, 0.635, 0.03123, 0.648, 0.05441, 0.7087, 0.005038, 0.648, 0.05441, 0.668, 0.0719, 0.6974, 0.8051, 0.7158, 0.7709, 0.7158, 0.8051, 0.6974, 0.7427, 0.7158, 0.7709, 0.6974, 0.7709, 0.6974, 0.4844, 0.7158, 0.5186, 0.6974, 0.5186, 0.6974, 0.4562, 0.7158, 0.4844, 0.6974, 0.4844, 0.7482, 0.3858, 0.72, 0.1765, 0.7482, 0.1959, 0.72, 0.4053, 0.6919, 0.1765, 0.72, 0.1765, 0.6637, 0.1959, 0.6919, 0.4053, 0.6637, 0.3858, 0.6919, 0.4053, 0.72, 0.1765, 0.72, 0.4053, 0.6992, 0.1567, 0.6286, 0.116, 0.6639, 0.1771, 0.4768, 0.2251, 0.4958, 0.2141, 0.5148, 0.2471, 0.6286, 0.1567, 0.6639, 0.09558, 0.6286, 0.116, 0.4958, 0.2581, 0.4768, 0.2471, 0.4958, 0.2141, 0.5512, 0.08652, 0.5673, 0.08652, 0.5673, 0.04578, 0.5512, 0.08652, 0.5512, 0.1273, 0.5673, 0.1273, 0.5512, 0.168, 0.5673, 0.168, 0.5673, 0.1273, 0.5512, 0.168, 0.5512, 0.2087, 0.5673, 0.2087, 0.5512, 0.2087, 0.5512, 0.2495, 0.5673, 0.2495, 0.5512, 0.005038, 0.5512, 0.04578, 0.5673, 0.04578, 0.1472, 0.2396, 0.1808, 0.2616, 0.1472, 0.2616, 0.1472, 0.2177, 0.1808, 0.2396, 0.1472, 0.2396, 0.1472, 0.2177, 0.1808, 0.1957, 0.1808, 0.2177, 0.1472, 0.1957, 0.1808, 0.1737, 0.1808, 0.1957, 0.1472, 0.1517, 0.1808, 0.1737, 0.1472, 0.1737, 0.1472, 0.2836, 0.1808, 0.2616, 0.1808, 0.2836, 0.2785, 0.5144, 0.254, 0.4325, 0.2785, 0.4325, 0.2785, 0.5414, 0.254, 0.5144, 0.2785, 0.5144, 0.254, 0.5804, 0.2785, 0.5414, 0.2785, 0.5804, 0.995, 0.07232, 0.9705, 0.05397, 0.995, 0.05397, 0.995, 0.07232, 0.9705, 0.1054, 0.9705, 0.07232, 0.995, 0.1054, 0.9705, 0.1237, 0.9705, 0.1054, 0.3576, 0.5001, 0.3342, 0.5001, 0.3342, 0.5501, 0.3576, 0.4667, 0.3342, 0.4667, 0.3342, 0.5001, 0.3576, 0.4467, 0.3342, 0.4467, 0.3342, 0.4667, 0.8202, 0.1009, 0.7968, 0.1009, 0.7968, 0.115, 0.8202, 0.07177, 0.7968, 0.07177, 0.7968, 0.1009, 0.3659, 0.5852, 0.3494, 0.6139, 0.3147, 0.5909, 0.8202, 0.05353, 0.7968, 0.05353, 0.7968, 0.07177, 0.3147, 0.5909, 0.3659, 0.5852, 0.3269, 0.5669, 0.2944, 0.5509, 0.3189, 0.4262, 0.3189, 0.5509, 0.626, 0.3031, 0.6279, 0.2839, 0.6491, 0.249, 0.6491, 0.4074, 0.6491, 0.249, 0.626, 0.3031, 0.334, 0.4304, 0.3777, 0.3789, 0.334, 0.3597, 0.02379, 0.3899, 0.004999, 0.3604, 0.004999, 0.3928, 0.05913, 0.4034, 0.02379, 0.3633, 0.02379, 0.3899, 0.05913, 0.4034, 0.07843, 0.3506, 0.05913, 0.3498, 0.07843, 0.4026, 0.124, 0.3664, 0.07843, 0.3506, 0.2019, 0.3803, 0.124, 0.3664, 0.124, 0.3868, 0.7667, 0.155, 0.8389, 0.194, 0.8389, 0.1866, 0.7136, 0.07841, 0.7797, 0.05436, 0.7797, 0.07841, 0.7136, 0.1312, 0.7797, 0.1072, 0.7797, 0.1312, 0.7797, 0.1072, 0.7136, 0.07841, 0.7797, 0.07841, 0.4151, 0.326, 0.4271, 0.3701, 0.3755, 0.3522, 0.4669, 0.3698, 0.4603, 0.3514, 0.4784, 0.3257, 0.4274, 0.4246, 0.4669, 0.3698, 0.4672, 0.4244, 0.4271, 0.3701, 0.4603, 0.3514, 0.4669, 0.3698, 0.4335, 0.3516, 0.4541, 0.3206, 0.4603, 0.3514, 0.4392, 0.2918, 0.4541, 0.3206, 0.4393, 0.3207, 0.7087, 0.005038, 0.6304, 0.005038, 0.635, 0.03123, 0.7087, 0.005038, 0.635, 0.03123, 0.648, 0.05441, 0.7087, 0.005038, 0.648, 0.05441, 0.668, 0.0719, 0.6639, 0.1771, 0.6992, 0.116, 0.6286, 0.116, 0.4958, 0.2141, 0.5148, 0.2251, 0.4958, 0.2581, 0.6992, 0.1567, 0.6639, 0.09558, 0.6286, 0.1567, 0.5148, 0.2471, 0.4958, 0.2581, 0.4768, 0.2471, 0.5512, 0.08652, 0.5673, 0.08652, 0.5673, 0.04578, 0.5512, 0.08652, 0.5512, 0.1273, 0.5673, 0.1273, 0.5512, 0.1273, 0.5512, 0.168, 0.5673, 0.168, 0.5512, 0.168, 0.5512, 0.2087, 0.5673, 0.2087, 0.5512, 0.2495, 0.5673, 0.2495, 0.5673, 0.2087, 0.5512, 0.005038, 0.5512, 0.04578, 0.5673, 0.04578, 0.1808, 0.1957, 0.1472, 0.1737, 0.1808, 0.1737, 0.1808, 0.2177, 0.1472, 0.1957, 0.1808, 0.1957, 0.1808, 0.2177, 0.1472, 0.2396, 0.1472, 0.2177, 0.1808, 0.2616, 0.1472, 0.2396, 0.1808, 0.2396, 0.1808, 0.2836, 0.1472, 0.2616, 0.1808, 0.2616, 0.1808, 0.1517, 0.1472, 0.1737, 0.1472, 0.1517, 0.2785, 0.5144, 0.254, 0.4325, 0.2785, 0.4325, 0.2785, 0.5414, 0.254, 0.5144, 0.2785, 0.5144, 0.254, 0.5804, 0.2785, 0.5414, 0.2785, 0.5804, 0.995, 0.07232, 0.9705, 0.05397, 0.995, 0.05397, 0.995, 0.07232, 0.9705, 0.1054, 0.9705, 0.07232, 0.995, 0.1054, 0.9705, 0.1237, 0.9705, 0.1054, 0.4048, 0.6264, 0.4048, 0.5368, 0.3814, 0.5368, 0.3576, 0.5001, 0.3342, 0.5001, 0.3342, 0.5501, 0.3576, 0.4667, 0.3342, 0.4667, 0.3342, 0.5001, 0.3576, 0.4467, 0.3342, 0.4467, 0.3342, 0.4667, 0.8202, 0.1009, 0.7968, 0.1009, 0.7968, 0.115, 0.8202, 0.07177, 0.7968, 0.07177, 0.7968, 0.1009, 0.3659, 0.5852, 0.3494, 0.6139, 0.3147, 0.5909, 0.9492, 0.1768, 0.9812, 0.1578, 0.9007, 0.142, 0.8202, 0.05353, 0.7968, 0.05353, 0.7968, 0.07177, 0.3147, 0.5909, 0.3659, 0.5852, 0.3269, 0.5669, 0.2944, 0.5509, 0.3189, 0.4262, 0.3189, 0.5509, 0.9007, 0.142, 0.9812, 0.1578, 0.9492, 0.1768, 0.3917, 0.6431, 0.2333, 0.7137, 0.3917, 0.7137, 0.9812, 0.1578, 0.9492, 0.1768, 0.9007, 0.142, 0.9492, 0.1768, 0.9812, 0.1578, 0.9007, 0.142, 0.3814, 0.5368, 0.3814, 0.6264, 0.4048, 0.6264, 0.6491, 0.4074, 0.5703, 0.4074, 0.5866, 0.331, 0.6491, 0.4074, 0.5866, 0.331, 0.626, 0.3031, 0.5943, 0.2666, 0.6014, 0.249, 0.6279, 0.2839, 0.6014, 0.249, 0.6491, 0.249, 0.6279, 0.2839, 0.6491, 0.4074, 0.626, 0.3031, 0.6491, 0.249, 0.5866, 0.331, 0.5703, 0.4074, 0.6491, 0.4074, 0.6491, 0.249, 0.6014, 0.249, 0.6279, 0.2839, 0.6014, 0.249, 0.5943, 0.2666, 0.6279, 0.2839, 0.626, 0.3031, 0.5866, 0.331, 0.6491, 0.4074, 0.6491, 0.249, 0.6279, 0.2839, 0.626, 0.3031, 0.334, 0.4304, 0.3777, 0.4112, 0.3777, 0.3789, 0.02379, 0.3899, 0.02379, 0.3633, 0.004998, 0.3604, 0.02379, 0.3899, 0.05913, 0.4034, 0.05913, 0.3498, 0.07843, 0.4026, 0.07843, 0.3506, 0.05913, 0.3498, 0.07843, 0.4026, 0.124, 0.3868, 0.124, 0.3664, 0.2019, 0.3803, 0.2019, 0.3729, 0.124, 0.3664, 0.7667, 0.155, 0.7667, 0.2256, 0.8389, 0.194, 0.7158, 0.5186, 0.7158, 0.7085, 0.6974, 0.7085, 0.72, 0.4053, 0.72, 0.1765, 0.7482, 0.1959, 0.6974, 0.8051, 0.7158, 0.8051, 0.7158, 0.995, 0.6919, 0.4053, 0.6637, 0.3858, 0.6637, 0.1959, 0.6974, 0.422, 0.7158, 0.422, 0.7158, 0.4562, 0.6974, 0.7085, 0.7158, 0.7085, 0.7158, 0.7427, 0.7797, 0.1072, 0.7797, 0.1312, 0.7136, 0.1312, 0.7797, 0.05436, 0.7797, 0.07841, 0.7136, 0.07841, 0.7136, 0.07841, 0.7797, 0.07841, 0.7797, 0.1072, 0.5183, 0.3514, 0.5055, 0.3159, 0.4784, 0.3257, 0.4784, 0.3257, 0.4603, 0.3514, 0.4669, 0.3698, 0.4151, 0.326, 0.3878, 0.3166, 0.3755, 0.3522, 0.3755, 0.3522, 0.4271, 0.3701, 0.4151, 0.326, 0.4672, 0.4244, 0.4669, 0.3698, 0.4271, 0.3701, 0.4669, 0.3698, 0.4603, 0.3514, 0.4335, 0.3516, 0.4603, 0.3514, 0.4541, 0.3206, 0.4393, 0.3207, 0.4539, 0.2917, 0.4392, 0.2918, 0.4393, 0.3207, 0.6974, 0.8051, 0.6974, 0.7709, 0.7158, 0.7709, 0.6974, 0.7427, 0.7158, 0.7427, 0.7158, 0.7709, 0.6974, 0.4844, 0.7158, 0.4844, 0.7158, 0.5186, 0.6974, 0.4562, 0.7158, 0.4562, 0.7158, 0.4844, 0.7482, 0.3858, 0.72, 0.4053, 0.72, 0.1765, 0.72, 0.4053, 0.6919, 0.4053, 0.6919, 0.1765, 0.6637, 0.1959, 0.6919, 0.1765, 0.6919, 0.4053, 0.6919, 0.4053, 0.6919, 0.1765, 0.72, 0.1765, 0.6639, 0.1771, 0.6286, 0.116, 0.6286, 0.1567, 0.6286, 0.116, 0.6992, 0.116, 0.6639, 0.09558, 0.6992, 0.116, 0.6286, 0.116, 0.6992, 0.1567, 0.4958, 0.2141, 0.5148, 0.2251, 0.5148, 0.2471, 0.5148, 0.2471, 0.4958, 0.2581, 0.4768, 0.2471, 0.4768, 0.2471, 0.4768, 0.2251, 0.5148, 0.2471, 0.6639, 0.09558, 0.6286, 0.1567, 0.6992, 0.116, 0.6992, 0.116, 0.6286, 0.1567, 0.6992, 0.1567, 0.6992, 0.1567, 0.6286, 0.1567, 0.6639, 0.1771, 0.4768, 0.2471, 0.4768, 0.2251, 0.4958, 0.2141, 0.4958, 0.2141, 0.5148, 0.2251, 0.5148, 0.2471, 0.5148, 0.2471, 0.4958, 0.2581, 0.4958, 0.2141, 0.5512, 0.08652, 0.5673, 0.04578, 0.5512, 0.04578, 0.5512, 0.08652, 0.5673, 0.1273, 0.5673, 0.08652, 0.5512, 0.168, 0.5673, 0.1273, 0.5512, 0.1273, 0.5512, 0.168, 0.5673, 0.2087, 0.5673, 0.168, 0.5512, 0.2087, 0.5673, 0.2495, 0.5673, 0.2087, 0.5512, 0.005038, 0.5673, 0.04578, 0.5673, 0.005038, 0.1472, 0.2396, 0.1808, 0.2396, 0.1808, 0.2616, 0.1472, 0.2177, 0.1808, 0.2177, 0.1808, 0.2396, 0.1472, 0.2177, 0.1472, 0.1957, 0.1808, 0.1957, 0.1472, 0.1957, 0.1472, 0.1737, 0.1808, 0.1737, 0.1472, 0.1517, 0.1808, 0.1517, 0.1808, 0.1737, 0.1472, 0.2836, 0.1472, 0.2616, 0.1808, 0.2616, 0.2785, 0.5144, 0.254, 0.5144, 0.254, 0.4325, 0.2785, 0.5414, 0.254, 0.5414, 0.254, 0.5144, 0.254, 0.5804, 0.254, 0.5414, 0.2785, 0.5414, 0.995, 0.07232, 0.9705, 0.07232, 0.9705, 0.05397, 0.995, 0.07232, 0.995, 0.1054, 0.9705, 0.1054, 0.995, 0.1054, 0.995, 0.1237, 0.9705, 0.1237, 0.3576, 0.5001, 0.3342, 0.5501, 0.3576, 0.5501, 0.3576, 0.4667, 0.3342, 0.5001, 0.3576, 0.5001, 0.3576, 0.4467, 0.3342, 0.4667, 0.3576, 0.4667, 0.8202, 0.1009, 0.7968, 0.115, 0.8202, 0.115, 0.8202, 0.07177, 0.7968, 0.1009, 0.8202, 0.1009, 0.3494, 0.6139, 0.3585, 0.6297, 0.3147, 0.5909, 0.3585, 0.6297, 0.2339, 0.6297, 0.3147, 0.5909, 0.2339, 0.6297, 0.2338, 0.6041, 0.3147, 0.5909, 0.3147, 0.5909, 0.3269, 0.5669, 0.3659, 0.5852, 0.3269, 0.5669, 0.3659, 0.5669, 0.3659, 0.5852, 0.8202, 0.05353, 0.7968, 0.07177, 0.8202, 0.07177, 0.2338, 0.6041, 0.2338, 0.6297, 0.3147, 0.5909, 0.2338, 0.6297, 0.3585, 0.6297, 0.3147, 0.5909, 0.3147, 0.5909, 0.3585, 0.6297, 0.3494, 0.6139, 0.3494, 0.6139, 0.3659, 0.5852, 0.3147, 0.5909, 0.3659, 0.5852, 0.3659, 0.5669, 0.3269, 0.5669, 0.2944, 0.5509, 0.2944, 0.4262, 0.3189, 0.4262, 0.6491, 0.4074, 0.5703, 0.4074, 0.5866, 0.331, 0.6491, 0.4074, 0.5866, 0.331, 0.626, 0.3031, 0.5943, 0.2666, 0.6014, 0.249, 0.6279, 0.2839, 0.6014, 0.249, 0.6491, 0.249, 0.6279, 0.2839, 0.6491, 0.4074, 0.626, 0.3031, 0.6491, 0.249, 0.5866, 0.331, 0.5703, 0.4074, 0.6491, 0.4074, 0.6491, 0.249, 0.6014, 0.249, 0.6279, 0.2839, 0.6014, 0.249, 0.5943, 0.2666, 0.6279, 0.2839, 0.626, 0.3031, 0.5866, 0.331, 0.6491, 0.4074, 0.6491, 0.249, 0.6279, 0.2839, 0.626, 0.3031, 0.334, 0.4304, 0.3777, 0.4112, 0.3777, 0.3789, 0.02379, 0.3899, 0.02379, 0.3633, 0.004999, 0.3604, 0.05913, 0.4034, 0.05913, 0.3498, 0.02379, 0.3633, 0.05913, 0.4034, 0.07843, 0.4026, 0.07843, 0.3506, 0.07843, 0.4026, 0.124, 0.3868, 0.124, 0.3664, 0.2019, 0.3803, 0.2019, 0.3729, 0.124, 0.3664, 0.7667, 0.155, 0.7667, 0.2256, 0.8389, 0.194, 0.7136, 0.07841, 0.7136, 0.05436, 0.7797, 0.05436, 0.7136, 0.1312, 0.7136, 0.1072, 0.7797, 0.1072, 0.7797, 0.1072, 0.7136, 0.1072, 0.7136, 0.07841, 0.3755, 0.3522, 0.3878, 0.3166, 0.4151, 0.326, 0.4151, 0.326, 0.4335, 0.3516, 0.4271, 0.3701, 0.4784, 0.3257, 0.5055, 0.3159, 0.5183, 0.3514, 0.5183, 0.3514, 0.4669, 0.3698, 0.4784, 0.3257, 0.4274, 0.4246, 0.4271, 0.3701, 0.4669, 0.3698, 0.4271, 0.3701, 0.4335, 0.3516, 0.4603, 0.3514, 0.4335, 0.3516, 0.4393, 0.3207, 0.4541, 0.3206, 0.4392, 0.2918, 0.4539, 0.2917, 0.4541, 0.3206, 0.6992, 0.116, 0.6639, 0.1771, 0.6992, 0.1567, 0.6639, 0.1771, 0.6286, 0.116, 0.6286, 0.1567, 0.6286, 0.116, 0.6992, 0.116, 0.6639, 0.09558, 0.5148, 0.2251, 0.5148, 0.2471, 0.4958, 0.2581, 0.4958, 0.2581, 0.4768, 0.2471, 0.4768, 0.2251, 0.4768, 0.2251, 0.4958, 0.2141, 0.4958, 0.2581, 0.6639, 0.09558, 0.6992, 0.1567, 0.6992, 0.116, 0.6992, 0.1567, 0.6286, 0.1567, 0.6639, 0.1771, 0.6286, 0.1567, 0.6639, 0.09558, 0.6286, 0.116, 0.4768, 0.2471, 0.4768, 0.2251, 0.4958, 0.2141, 0.4958, 0.2141, 0.5148, 0.2251, 0.4768, 0.2471, 0.5148, 0.2251, 0.5148, 0.2471, 0.4768, 0.2471, 0.5512, 0.08652, 0.5673, 0.04578, 0.5512, 0.04578, 0.5512, 0.08652, 0.5673, 0.1273, 0.5673, 0.08652, 0.5512, 0.1273, 0.5673, 0.168, 0.5673, 0.1273, 0.5512, 0.168, 0.5673, 0.2087, 0.5673, 0.168, 0.5512, 0.2495, 0.5673, 0.2087, 0.5512, 0.2087, 0.5512, 0.005038, 0.5673, 0.04578, 0.5673, 0.005038, 0.1808, 0.1957, 0.1472, 0.1957, 0.1472, 0.1737, 0.1808, 0.2177, 0.1472, 0.2177, 0.1472, 0.1957, 0.1808, 0.2177, 0.1808, 0.2396, 0.1472, 0.2396, 0.1808, 0.2616, 0.1472, 0.2616, 0.1472, 0.2396, 0.1808, 0.2836, 0.1472, 0.2836, 0.1472, 0.2616, 0.1808, 0.1517, 0.1808, 0.1737, 0.1472, 0.1737, 0.2785, 0.5144, 0.254, 0.5144, 0.254, 0.4325, 0.2785, 0.5414, 0.254, 0.5414, 0.254, 0.5144, 0.254, 0.5804, 0.254, 0.5414, 0.2785, 0.5414, 0.995, 0.07232, 0.9705, 0.07232, 0.9705, 0.05397, 0.995, 0.07232, 0.995, 0.1054, 0.9705, 0.1054, 0.995, 0.1054, 0.995, 0.1237, 0.9705, 0.1237, 0.4048, 0.6264, 0.3814, 0.5368, 0.3814, 0.6264, 0.3576, 0.5001, 0.3342, 0.5501, 0.3576, 0.5501, 0.3576, 0.4667, 0.3342, 0.5001, 0.3576, 0.5001, 0.3576, 0.4467, 0.3342, 0.4667, 0.3576, 0.4667, 0.8202, 0.1009, 0.7968, 0.115, 0.8202, 0.115, 0.8202, 0.07177, 0.7968, 0.1009, 0.8202, 0.1009, 0.3494, 0.6139, 0.3585, 0.6297, 0.3147, 0.5909, 0.3585, 0.6297, 0.2339, 0.6297, 0.3147, 0.5909, 0.2339, 0.6297, 0.2338, 0.6041, 0.3147, 0.5909, 0.3147, 0.5909, 0.3269, 0.5669, 0.3659, 0.5852, 0.3269, 0.5669, 0.3659, 0.5669, 0.3659, 0.5852, 0.9492, 0.1768, 0.9007, 0.142, 0.8995, 0.1713, 0.9007, 0.142, 0.9812, 0.1578, 0.9903, 0.142, 0.9812, 0.1578, 0.9757, 0.1972, 0.9957, 0.1831, 0.9957, 0.1831, 0.9757, 0.1972, 0.9957, 0.1972, 0.9757, 0.1972, 0.9812, 0.1578, 0.9492, 0.1768, 0.8202, 0.05353, 0.7968, 0.07177, 0.8202, 0.07177, 0.2338, 0.6041, 0.2338, 0.6297, 0.3147, 0.5909, 0.2338, 0.6297, 0.3585, 0.6297, 0.3147, 0.5909, 0.3147, 0.5909, 0.3585, 0.6297, 0.3494, 0.6139, 0.3494, 0.6139, 0.3659, 0.5852, 0.3147, 0.5909, 0.3659, 0.5852, 0.3659, 0.5669, 0.3269, 0.5669, 0.2944, 0.5509, 0.2944, 0.4262, 0.3189, 0.4262, 0.9903, 0.142, 0.9812, 0.1578, 0.9007, 0.142, 0.9007, 0.142, 0.9492, 0.1768, 0.8995, 0.1713, 0.9492, 0.1768, 0.9812, 0.1578, 0.9757, 0.1972, 0.9757, 0.1972, 0.9957, 0.1831, 0.9957, 0.1972, 0.9812, 0.1578, 0.9957, 0.1831, 0.9757, 0.1972, 0.3917, 0.6431, 0.2333, 0.6431, 0.2333, 0.7137, 0.9957, 0.1972, 0.9757, 0.1972, 0.9957, 0.1831, 0.9957, 0.1831, 0.9757, 0.1972, 0.9812, 0.1578, 0.9812, 0.1578, 0.9007, 0.142, 0.9903, 0.142, 0.9007, 0.142, 0.9492, 0.1768, 0.8995, 0.1713, 0.9492, 0.1768, 0.9812, 0.1578, 0.9757, 0.1972, 0.9492, 0.1768, 0.9007, 0.142, 0.8995, 0.1713, 0.9007, 0.142, 0.9812, 0.1578, 0.9903, 0.142, 0.9812, 0.1578, 0.9757, 0.1972, 0.9957, 0.1831, 0.9957, 0.1831, 0.9757, 0.1972, 0.9957, 0.1972, 0.9757, 0.1972, 0.9812, 0.1578, 0.9492, 0.1768, 0.3814, 0.5368, 0.4048, 0.6264, 0.4048, 0.5368, 0.626, 0.3031, 0.6491, 0.249, 0.6279, 0.2839, 0.6491, 0.4074, 0.626, 0.3031, 0.6491, 0.249, 0.334, 0.4304, 0.334, 0.3597, 0.3777, 0.3789, 0.02379, 0.3899, 0.004999, 0.3928, 0.004999, 0.3604, 0.02379, 0.3899, 0.02379, 0.3633, 0.05913, 0.3498, 0.07843, 0.4026, 0.05913, 0.4034, 0.05913, 0.3498, 0.07843, 0.4026, 0.07843, 0.3506, 0.124, 0.3664, 0.2019, 0.3803, 0.124, 0.3868, 0.124, 0.3664, 0.7667, 0.2256, 0.8389, 0.194, 0.8389, 0.1866, 0.7158, 0.5186, 0.6974, 0.5186, 0.6974, 0.7085, 0.72, 0.4053, 0.7482, 0.3858, 0.7482, 0.1959, 0.6974, 0.8051, 0.6974, 0.995, 0.7158, 0.995, 0.6919, 0.1765, 0.6919, 0.4053, 0.6637, 0.3858, 0.6974, 0.422, 0.6974, 0.4562, 0.7158, 0.4562, 0.6974, 0.7085, 0.6974, 0.7427, 0.7158, 0.7427, 0.7136, 0.1072, 0.7797, 0.1072, 0.7797, 0.1312, 0.7136, 0.05436, 0.7797, 0.05436, 0.7797, 0.07841, 0.7797, 0.07841, 0.7797, 0.1072, 0.7136, 0.1072, 0.4784, 0.3257, 0.5183, 0.3514, 0.4669, 0.3698, 0.4271, 0.3701, 0.4151, 0.326, 0.4335, 0.3516, 0.4672, 0.4244, 0.4274, 0.4246, 0.4271, 0.3701, 0.4669, 0.3698, 0.4271, 0.3701, 0.4335, 0.3516, 0.4603, 0.3514, 0.4335, 0.3516, 0.4393, 0.3207, 0.4539, 0.2917, 0.4541, 0.3206, 0.4393, 0.3207, 0.7087, 0.005038, 0.648, 0.05441, 0.668, 0.0719, 0.7087, 0.005038, 0.635, 0.03123, 0.648, 0.05441, 0.7087, 0.005038, 0.6304, 0.005038, 0.635, 0.03123, 0.6974, 0.8051, 0.7158, 0.8051, 0.7158, 0.7709, 0.6974, 0.7427, 0.6974, 0.7709, 0.7158, 0.7709, 0.6974, 0.4844, 0.6974, 0.5186, 0.7158, 0.5186, 0.6974, 0.4562, 0.6974, 0.4844, 0.7158, 0.4844, 0.7482, 0.1959, 0.7482, 0.3858, 0.72, 0.4053, 0.72, 0.1765, 0.72, 0.4053, 0.6919, 0.4053, 0.6637, 0.1959, 0.6637, 0.3858, 0.6919, 0.4053, 0.6919, 0.4053, 0.72, 0.4053, 0.72, 0.1765, 0.6286, 0.1567, 0.6639, 0.1771, 0.6992, 0.116, 0.4958, 0.2581, 0.4958, 0.2141, 0.5148, 0.2471, 0.6992, 0.1567, 0.6992, 0.116, 0.6639, 0.09558, 0.5148, 0.2251, 0.4768, 0.2471, 0.4958, 0.2141, 0.5512, 0.168, 0.5673, 0.2087, 0.5673, 0.168, 0.5512, 0.168, 0.5673, 0.1273, 0.5512, 0.1273, 0.5512, 0.08652, 0.5673, 0.1273, 0.5673, 0.08652, 0.5512, 0.08652, 0.5673, 0.04578, 0.5512, 0.04578, 0.5512, 0.04578, 0.5673, 0.005038, 0.5512, 0.005038, 0.5512, 0.2495, 0.5673, 0.2087, 0.5512, 0.2087, 0.1808, 0.2396, 0.1808, 0.2616, 0.1472, 0.2616, 0.1808, 0.2177, 0.1808, 0.2396, 0.1472, 0.2396, 0.1808, 0.2177, 0.1472, 0.2177, 0.1472, 0.1957, 0.1808, 0.1957, 0.1472, 0.1957, 0.1472, 0.1737, 0.1808, 0.1517, 0.1808, 0.1737, 0.1472, 0.1737, 0.1808, 0.2836, 0.1472, 0.2836, 0.1472, 0.2616, 0.2785, 0.5144, 0.2785, 0.4325, 0.254, 0.4325, 0.2785, 0.5414, 0.2785, 0.5144, 0.254, 0.5144, 0.254, 0.5804, 0.2785, 0.5804, 0.2785, 0.5414, 0.9705, 0.07232, 0.9705, 0.05397, 0.995, 0.05397, 0.9705, 0.07232, 0.995, 0.07232, 0.995, 0.1054, 0.9705, 0.1054, 0.995, 0.1054, 0.995, 0.1237, 0.3342, 0.5001, 0.3576, 0.5501, 0.3576, 0.5001, 0.3342, 0.4667, 0.3576, 0.5001, 0.3576, 0.4667, 0.3342, 0.4467, 0.3576, 0.4667, 0.3576, 0.4467, 0.7968, 0.1009, 0.8202, 0.115, 0.8202, 0.1009, 0.7968, 0.07177, 0.8202, 0.1009, 0.8202, 0.07177, 0.3659, 0.5852, 0.3147, 0.5909, 0.3494, 0.6139, 0.7968, 0.05353, 0.8202, 0.07177, 0.8202, 0.05353, 0.3147, 0.5909, 0.3269, 0.5669, 0.3659, 0.5852, 0.2944, 0.4262, 0.3189, 0.4262, 0.3189, 0.5509, 0.626, 0.3031, 0.6491, 0.249, 0.6279, 0.2839, 0.6491, 0.4074, 0.626, 0.3031, 0.6491, 0.249, 0.334, 0.4304, 0.334, 0.3597, 0.3777, 0.3789, 0.02379, 0.3899, 0.004999, 0.3928, 0.004999, 0.3604, 0.05913, 0.4034, 0.02379, 0.3899, 0.02379, 0.3633, 0.05913, 0.4034, 0.05913, 0.3498, 0.07843, 0.3506, 0.07843, 0.4026, 0.07843, 0.3506, 0.124, 0.3664, 0.2019, 0.3803, 0.124, 0.3868, 0.124, 0.3664, 0.7667, 0.2256, 0.8389, 0.194, 0.8389, 0.1866, 0.7136, 0.1072, 0.7797, 0.1072, 0.7797, 0.1312, 0.7136, 0.05436, 0.7797, 0.05436, 0.7797, 0.07841, 0.7797, 0.07841, 0.7797, 0.1072, 0.7136, 0.1072, 0.4784, 0.3257, 0.5183, 0.3514, 0.4669, 0.3698, 0.4271, 0.3701, 0.4151, 0.326, 0.4335, 0.3516, 0.4672, 0.4244, 0.4274, 0.4246, 0.4271, 0.3701, 0.4669, 0.3698, 0.4271, 0.3701, 0.4335, 0.3516, 0.4603, 0.3514, 0.4335, 0.3516, 0.4393, 0.3207, 0.4539, 0.2917, 0.4541, 0.3206, 0.4393, 0.3207, 0.7087, 0.005038, 0.648, 0.05441, 0.668, 0.0719, 0.7087, 0.005038, 0.635, 0.03123, 0.648, 0.05441, 0.7087, 0.005038, 0.6304, 0.005038, 0.635, 0.03123, 0.6639, 0.1771, 0.6992, 0.116, 0.6286, 0.116, 0.5148, 0.2251, 0.4768, 0.2471, 0.4958, 0.2141, 0.6286, 0.1567, 0.6992, 0.1567, 0.6639, 0.09558, 0.5148, 0.2251, 0.4768, 0.2251, 0.4958, 0.2141, 0.5512, 0.168, 0.5673, 0.2087, 0.5673, 0.168, 0.5512, 0.168, 0.5673, 0.1273, 0.5512, 0.1273, 0.5512, 0.1273, 0.5673, 0.08652, 0.5512, 0.08652, 0.5512, 0.08652, 0.5673, 0.04578, 0.5512, 0.04578, 0.5512, 0.005038, 0.5673, 0.04578, 0.5673, 0.005038, 0.5512, 0.2495, 0.5673, 0.2087, 0.5512, 0.2087, 0.1472, 0.1957, 0.1472, 0.1737, 0.1808, 0.1737, 0.1472, 0.2177, 0.1472, 0.1957, 0.1808, 0.1957, 0.1472, 0.2177, 0.1808, 0.2177, 0.1808, 0.2396, 0.1472, 0.2616, 0.1472, 0.2396, 0.1808, 0.2396, 0.1472, 0.2836, 0.1472, 0.2616, 0.1808, 0.2616, 0.1472, 0.1517, 0.1808, 0.1517, 0.1808, 0.1737, 0.2785, 0.5144, 0.2785, 0.4325, 0.254, 0.4325, 0.2785, 0.5414, 0.2785, 0.5144, 0.254, 0.5144, 0.254, 0.5804, 0.2785, 0.5804, 0.2785, 0.5414, 0.995, 0.1053, 0.995, 0.1237, 0.9705, 0.1237, 0.995, 0.1053, 0.9705, 0.1053, 0.9705, 0.0722, 0.995, 0.0722, 0.9705, 0.0722, 0.9705, 0.05397, 0.4048, 0.5368, 0.3814, 0.6264, 0.4048, 0.6264, 0.3342, 0.5001, 0.3576, 0.5501, 0.3576, 0.5001, 0.3342, 0.4667, 0.3576, 0.5001, 0.3576, 0.4667, 0.3342, 0.4467, 0.3576, 0.4667, 0.3576, 0.4467, 0.9588, 0.06792, 0.9353, 0.05383, 0.9353, 0.06792, 0.9588, 0.09706, 0.9353, 0.06792, 0.9353, 0.09706, 0.3659, 0.5852, 0.3147, 0.5909, 0.3494, 0.6139, 0.9492, 0.1768, 0.9007, 0.142, 0.9812, 0.1578, 0.9588, 0.1153, 0.9353, 0.09706, 0.9353, 0.1153, 0.3147, 0.5909, 0.3269, 0.5669, 0.3659, 0.5852, 0.3189, 0.5509, 0.2944, 0.5509, 0.2944, 0.4262, 0.9007, 0.142, 0.9492, 0.1768, 0.9812, 0.1578, 0.3917, 0.6431, 0.3917, 0.7137, 0.2333, 0.7137, 0.9812, 0.1578, 0.9007, 0.142, 0.9492, 0.1768, 0.9492, 0.1768, 0.9007, 0.142, 0.9812, 0.1578, 0.4048, 0.5368, 0.3814, 0.6264, 0.4048, 0.6264, 0.6491, 0.4074, 0.5866, 0.331, 0.5703, 0.4074, 0.6491, 0.4074, 0.626, 0.3031, 0.5866, 0.331, 0.5943, 0.2666, 0.6279, 0.2839, 0.6014, 0.249, 0.6014, 0.249, 0.6279, 0.2839, 0.6491, 0.249, 0.6491, 0.4074, 0.6491, 0.249, 0.626, 0.3031, 0.5866, 0.331, 0.6491, 0.4074, 0.5703, 0.4074, 0.6491, 0.249, 0.6279, 0.2839, 0.6014, 0.249, 0.6014, 0.249, 0.6279, 0.2839, 0.5943, 0.2666, 0.626, 0.3031, 0.6491, 0.4074, 0.5866, 0.331, 0.6491, 0.249, 0.626, 0.3031, 0.6279, 0.2839, 0.334, 0.4304, 0.3777, 0.3789, 0.3777, 0.4112, 0.02379, 0.3899, 0.004999, 0.3604, 0.02379, 0.3633, 0.02379, 0.3899, 0.05913, 0.3498, 0.05913, 0.4034, 0.07843, 0.4026, 0.05913, 0.3498, 0.07843, 0.3506, 0.07843, 0.4026, 0.124, 0.3664, 0.124, 0.3868, 0.2019, 0.3803, 0.124, 0.3664, 0.2019, 0.3729, 0.7667, 0.2256, 0.8389, 0.1866, 0.7667, 0.155, 0.7158, 0.5186, 0.6974, 0.7085, 0.7158, 0.7085, 0.72, 0.4053, 0.7482, 0.1959, 0.72, 0.1765, 0.6974, 0.8051, 0.7158, 0.995, 0.7158, 0.8051, 0.6919, 0.1765, 0.6637, 0.3858, 0.6637, 0.1959, 0.6974, 0.422, 0.7158, 0.4562, 0.7158, 0.422, 0.6974, 0.7085, 0.7158, 0.7427, 0.7158, 0.7085, 0.7136, 0.1072, 0.7797, 0.1312, 0.7136, 0.1312, 0.7136, 0.05436, 0.7797, 0.07841, 0.7136, 0.07841, 0.7797, 0.07841, 0.7136, 0.1072, 0.7136, 0.07841, 0.5183, 0.3514, 0.4784, 0.3257, 0.5055, 0.3159, 0.4784, 0.3257, 0.4669, 0.3698, 0.4603, 0.3514, 0.4151, 0.326, 0.3755, 0.3522, 0.3878, 0.3166, 0.3755, 0.3522, 0.4151, 0.326, 0.4271, 0.3701, 0.4672, 0.4244, 0.4271, 0.3701, 0.4669, 0.3698, 0.4669, 0.3698, 0.4335, 0.3516, 0.4603, 0.3514, 0.4603, 0.3514, 0.4393, 0.3207, 0.4541, 0.3206, 0.4539, 0.2917, 0.4393, 0.3207, 0.4392, 0.2918, 0.6974, 0.8051, 0.7158, 0.7709, 0.6974, 0.7709, 0.6974, 0.7427, 0.7158, 0.7709, 0.7158, 0.7427, 0.6974, 0.4844, 0.7158, 0.5186, 0.7158, 0.4844, 0.6974, 0.4562, 0.7158, 0.4844, 0.7158, 0.4562, 0.7482, 0.1959, 0.72, 0.4053, 0.72, 0.1765, 0.72, 0.1765, 0.6919, 0.4053, 0.6919, 0.1765, 0.6637, 0.1959, 0.6919, 0.4053, 0.6919, 0.1765, 0.6919, 0.4053, 0.72, 0.1765, 0.6919, 0.1765, 0.6639, 0.1771, 0.6992, 0.1567, 0.6992, 0.116, 0.6992, 0.116, 0.6639, 0.09558, 0.6286, 0.116, 0.6286, 0.116, 0.6286, 0.1567, 0.6992, 0.116, 0.5148, 0.2471, 0.4958, 0.2141, 0.5148, 0.2251, 0.4958, 0.2141, 0.4768, 0.2471, 0.4768, 0.2251, 0.4768, 0.2471, 0.4958, 0.2141, 0.4958, 0.2581, 0.6639, 0.09558, 0.6286, 0.116, 0.6992, 0.1567, 0.6286, 0.116, 0.6286, 0.1567, 0.6992, 0.1567, 0.6286, 0.1567, 0.6639, 0.1771, 0.6992, 0.1567, 0.4958, 0.2141, 0.4768, 0.2471, 0.4768, 0.2251, 0.4768, 0.2471, 0.5148, 0.2471, 0.4958, 0.2581, 0.5148, 0.2471, 0.4768, 0.2471, 0.5148, 0.2251, 0.5512, 0.168, 0.5512, 0.2087, 0.5673, 0.2087, 0.5512, 0.168, 0.5673, 0.168, 0.5673, 0.1273, 0.5512, 0.08652, 0.5512, 0.1273, 0.5673, 0.1273, 0.5512, 0.08652, 0.5673, 0.08652, 0.5673, 0.04578, 0.5512, 0.04578, 0.5673, 0.04578, 0.5673, 0.005038, 0.5512, 0.2495, 0.5673, 0.2495, 0.5673, 0.2087, 0.1808, 0.2396, 0.1472, 0.2616, 0.1472, 0.2396, 0.1808, 0.2177, 0.1472, 0.2396, 0.1472, 0.2177, 0.1808, 0.2177, 0.1472, 0.1957, 0.1808, 0.1957, 0.1808, 0.1957, 0.1472, 0.1737, 0.1808, 0.1737, 0.1808, 0.1517, 0.1472, 0.1737, 0.1472, 0.1517, 0.1808, 0.2836, 0.1472, 0.2616, 0.1808, 0.2616, 0.2785, 0.5144, 0.254, 0.4325, 0.254, 0.5144, 0.2785, 0.5414, 0.254, 0.5144, 0.254, 0.5414, 0.254, 0.5804, 0.2785, 0.5414, 0.254, 0.5414, 0.9705, 0.07232, 0.995, 0.05397, 0.995, 0.07232, 0.9705, 0.07232, 0.995, 0.1054, 0.9705, 0.1054, 0.9705, 0.1054, 0.995, 0.1237, 0.9705, 0.1237, 0.3342, 0.5001, 0.3342, 0.5501, 0.3576, 0.5501, 0.3342, 0.4667, 0.3342, 0.5001, 0.3576, 0.5001, 0.3342, 0.4467, 0.3342, 0.4667, 0.3576, 0.4667, 0.7968, 0.1009, 0.7968, 0.115, 0.8202, 0.115, 0.7968, 0.07177, 0.7968, 0.1009, 0.8202, 0.1009, 0.3494, 0.6139, 0.3147, 0.5909, 0.3585, 0.6297, 0.3585, 0.6297, 0.3147, 0.5909, 0.2338, 0.6297, 0.2338, 0.6297, 0.3147, 0.5909, 0.2338, 0.6041, 0.3147, 0.5909, 0.3659, 0.5852, 0.3269, 0.5669, 0.3269, 0.5669, 0.3659, 0.5852, 0.3659, 0.5669, 0.7968, 0.05353, 0.7968, 0.07177, 0.8202, 0.07177, 0.2338, 0.6041, 0.3147, 0.5909, 0.2338, 0.6297, 0.2338, 0.6297, 0.3147, 0.5909, 0.3585, 0.6297, 0.3147, 0.5909, 0.3494, 0.6139, 0.3585, 0.6297, 0.3494, 0.6139, 0.3147, 0.5909, 0.3659, 0.5852, 0.3659, 0.5852, 0.3269, 0.5669, 0.3659, 0.5669, 0.2944, 0.4262, 0.3189, 0.5509, 0.2944, 0.5509, 0.6491, 0.4074, 0.5866, 0.331, 0.5703, 0.4074, 0.6491, 0.4074, 0.626, 0.3031, 0.5866, 0.331, 0.5943, 0.2666, 0.6279, 0.2839, 0.6014, 0.249, 0.6014, 0.249, 0.6279, 0.2839, 0.6491, 0.249, 0.6491, 0.4074, 0.6491, 0.249, 0.626, 0.3031, 0.5866, 0.331, 0.6491, 0.4074, 0.5703, 0.4074, 0.6491, 0.249, 0.6279, 0.2839, 0.6014, 0.249, 0.6014, 0.249, 0.6279, 0.2839, 0.5943, 0.2666, 0.626, 0.3031, 0.6491, 0.4074, 0.5866, 0.331, 0.6491, 0.249, 0.626, 0.3031, 0.6279, 0.2839, 0.334, 0.4304, 0.3777, 0.3789, 0.3777, 0.4112, 0.02379, 0.3899, 0.004999, 0.3604, 0.02379, 0.3633, 0.05913, 0.4034, 0.02379, 0.3633, 0.05913, 0.3498, 0.05913, 0.4034, 0.07843, 0.3506, 0.07843, 0.4026, 0.07843, 0.4026, 0.124, 0.3664, 0.124, 0.3868, 0.2019, 0.3803, 0.124, 0.3664, 0.2019, 0.3729, 0.7667, 0.2256, 0.8389, 0.1866, 0.7667, 0.155, 0.7136, 0.1072, 0.7797, 0.1312, 0.7136, 0.1312, 0.7136, 0.05436, 0.7797, 0.07841, 0.7136, 0.07841, 0.7797, 0.07841, 0.7136, 0.1072, 0.7136, 0.07841, 0.5183, 0.3514, 0.4784, 0.3257, 0.5055, 0.3159, 0.4784, 0.3257, 0.4669, 0.3698, 0.4603, 0.3514, 0.4151, 0.326, 0.3755, 0.3522, 0.3878, 0.3166, 0.3755, 0.3522, 0.4151, 0.326, 0.4271, 0.3701, 0.4672, 0.4244, 0.4271, 0.3701, 0.4669, 0.3698, 0.4669, 0.3698, 0.4335, 0.3516, 0.4603, 0.3514, 0.4603, 0.3514, 0.4393, 0.3207, 0.4541, 0.3206, 0.4539, 0.2917, 0.4393, 0.3207, 0.4392, 0.2918, 0.6286, 0.116, 0.6286, 0.1567, 0.6639, 0.1771, 0.6639, 0.1771, 0.6992, 0.1567, 0.6992, 0.116, 0.6992, 0.116, 0.6639, 0.09558, 0.6286, 0.116, 0.4958, 0.2141, 0.4768, 0.2471, 0.4768, 0.2251, 0.4768, 0.2471, 0.5148, 0.2471, 0.4958, 0.2581, 0.5148, 0.2471, 0.4768, 0.2471, 0.5148, 0.2251, 0.6639, 0.09558, 0.6286, 0.116, 0.6286, 0.1567, 0.6286, 0.1567, 0.6639, 0.1771, 0.6992, 0.1567, 0.6992, 0.1567, 0.6992, 0.116, 0.6639, 0.09558, 0.4768, 0.2251, 0.4958, 0.2581, 0.4768, 0.2471, 0.4958, 0.2581, 0.4768, 0.2251, 0.5148, 0.2471, 0.5148, 0.2471, 0.4768, 0.2251, 0.5148, 0.2251, 0.5512, 0.168, 0.5512, 0.2087, 0.5673, 0.2087, 0.5512, 0.168, 0.5673, 0.168, 0.5673, 0.1273, 0.5512, 0.1273, 0.5673, 0.1273, 0.5673, 0.08652, 0.5512, 0.08652, 0.5673, 0.08652, 0.5673, 0.04578, 0.5512, 0.005038, 0.5512, 0.04578, 0.5673, 0.04578, 0.5512, 0.2495, 0.5673, 0.2495, 0.5673, 0.2087, 0.1472, 0.1957, 0.1808, 0.1737, 0.1808, 0.1957, 0.1472, 0.2177, 0.1808, 0.1957, 0.1808, 0.2177, 0.1472, 0.2177, 0.1808, 0.2396, 0.1472, 0.2396, 0.1472, 0.2616, 0.1808, 0.2396, 0.1808, 0.2616, 0.1472, 0.2836, 0.1808, 0.2616, 0.1808, 0.2836, 0.1472, 0.1517, 0.1808, 0.1737, 0.1472, 0.1737, 0.2785, 0.5144, 0.254, 0.4325, 0.254, 0.5144, 0.2785, 0.5414, 0.254, 0.5144, 0.254, 0.5414, 0.254, 0.5804, 0.2785, 0.5414, 0.254, 0.5414, 0.995, 0.1053, 0.9705, 0.1237, 0.9705, 0.1053, 0.995, 0.1053, 0.9705, 0.0722, 0.995, 0.0722, 0.995, 0.0722, 0.9705, 0.05397, 0.995, 0.05397, 0.4048, 0.5368, 0.3814, 0.5368, 0.3814, 0.6264, 0.3342, 0.5001, 0.3342, 0.5501, 0.3576, 0.5501, 0.3342, 0.4667, 0.3342, 0.5001, 0.3576, 0.5001, 0.3342, 0.4467, 0.3342, 0.4667, 0.3576, 0.4667, 0.9588, 0.06792, 0.9588, 0.05383, 0.9353, 0.05383, 0.9588, 0.09706, 0.9588, 0.06792, 0.9353, 0.06792, 0.3494, 0.6139, 0.3147, 0.5909, 0.3585, 0.6297, 0.3585, 0.6297, 0.3147, 0.5909, 0.2339, 0.6297, 0.2339, 0.6297, 0.3147, 0.5909, 0.2338, 0.6041, 0.3147, 0.5909, 0.3659, 0.5852, 0.3269, 0.5669, 0.3269, 0.5669, 0.3659, 0.5852, 0.3659, 0.5669, 0.9492, 0.1768, 0.8995, 0.1713, 0.9007, 0.142, 0.9007, 0.142, 0.9903, 0.142, 0.9812, 0.1578, 0.9812, 0.1578, 0.9957, 0.1831, 0.9757, 0.1972, 0.9957, 0.1831, 0.9957, 0.1972, 0.9757, 0.1972, 0.9757, 0.1972, 0.9492, 0.1768, 0.9812, 0.1578, 0.9588, 0.1153, 0.9588, 0.09706, 0.9353, 0.09706, 0.2338, 0.6041, 0.3147, 0.5909, 0.2338, 0.6297, 0.2338, 0.6297, 0.3147, 0.5909, 0.3585, 0.6297, 0.3147, 0.5909, 0.3494, 0.6139, 0.3585, 0.6297, 0.3494, 0.6139, 0.3147, 0.5909, 0.3659, 0.5852, 0.3659, 0.5852, 0.3269, 0.5669, 0.3659, 0.5669, 0.3189, 0.5509, 0.2944, 0.4262, 0.3189, 0.4262, 0.9903, 0.142, 0.9007, 0.142, 0.9812, 0.1578, 0.9007, 0.142, 0.8995, 0.1713, 0.9492, 0.1768, 0.9492, 0.1768, 0.9757, 0.1972, 0.9812, 0.1578, 0.9757, 0.1972, 0.9957, 0.1972, 0.9957, 0.1831, 0.9812, 0.1578, 0.9757, 0.1972, 0.9957, 0.1831, 0.3917, 0.6431, 0.2333, 0.7137, 0.2333, 0.6431, 0.9957, 0.1972, 0.9957, 0.1831, 0.9757, 0.1972, 0.9957, 0.1831, 0.9812, 0.1578, 0.9757, 0.1972, 0.9812, 0.1578, 0.9903, 0.142, 0.9007, 0.142, 0.9007, 0.142, 0.8995, 0.1713, 0.9492, 0.1768, 0.9492, 0.1768, 0.9757, 0.1972, 0.9812, 0.1578, 0.9492, 0.1768, 0.8995, 0.1713, 0.9007, 0.142, 0.9007, 0.142, 0.9903, 0.142, 0.9812, 0.1578, 0.9812, 0.1578, 0.9957, 0.1831, 0.9757, 0.1972, 0.9957, 0.1831, 0.9957, 0.1972, 0.9757, 0.1972, 0.9757, 0.1972, 0.9492, 0.1768, 0.9812, 0.1578, 0.4048, 0.5368, 0.3814, 0.5368, 0.3814, 0.6264, 0.2151, 0.4846, 0.2212, 0.4293, 0.2025, 0.4437, 0.1298, 0.4598, 0.1679, 0.4837, 0.1679, 0.4598, 0.1236, 0.4837, 0.1298, 0.4598, 0.1236, 0.4658, 0.2212, 0.4293, 0.2151, 0.4846, 0.2025, 0.4437, 0.1298, 0.4598, 0.1679, 0.4837, 0.1236, 0.4837, 0.1236, 0.4837, 0.1236, 0.4658, 0.1298, 0.4598, 0.529, 0.4072, 0.5296, 0.3958, 0.5341, 0.3984, 0.5355, 0.4843, 0.4974, 0.4442, 0.5355, 0.4442, 0.4974, 0.4442, 0.4888, 0.4843, 0.4888, 0.4442, 0.4888, 0.4442, 0.4709, 0.4843, 0.4709, 0.4442, 0.5296, 0.3958, 0.5245, 0.4046, 0.5092, 0.3958, 0.6334, 0.2296, 0.5891, 0.1894, 0.6334, 0.1894, 0.06537, 0.4674, 0.03696, 0.4857, 0.0372, 0.4673, 0.1037, 0.4365, 0.1234, 0.4068, 0.127, 0.43, 0.0372, 0.4673, 0.01685, 0.4382, 0.04051, 0.4444, 0.1718, 0.4365, 0.152, 0.4068, 0.1834, 0.4159, 0.2389, 0.547, 0.005005, 0.5613, 0.005005, 0.547, 0.2389, 0.5613, 0.005005, 0.5757, 0.005005, 0.5613, 0.2212, 0.4293, 0.2347, 0.4168, 0.2387, 0.4297, 0.005005, 0.5757, 0.2389, 0.59, 0.005005, 0.59, 0.0372, 0.4673, 0.06204, 0.4443, 0.06537, 0.4674, 0.2389, 0.504, 0.005005, 0.5183, 0.005005, 0.504, 0.5245, 0.3817, 0.5143, 0.387, 0.5143, 0.3817, 0.06537, 0.4674, 0.08574, 0.4382, 0.09693, 0.4594, 0.2389, 0.5183, 0.005005, 0.5327, 0.005005, 0.5183, 0.127, 0.43, 0.152, 0.4068, 0.1484, 0.43, 0.2389, 0.5327, 0.005005, 0.547, 0.005005, 0.5327, 0.5313, 0.06813, 0.4458, 0.08919, 0.4455, 0.06813, 0.5316, 0.08636, 0.4469, 0.1102, 0.4458, 0.08919, 0.4469, 0.1102, 0.534, 0.1227, 0.4486, 0.1312, 0.534, 0.01352, 0.4469, 0.02603, 0.4486, 0.005038, 0.343, 0.2444, 0.3588, 0.2353, 0.3746, 0.2627, 0.5325, 0.03169, 0.4458, 0.04707, 0.4469, 0.02603, 0.5316, 0.0499, 0.4455, 0.06813, 0.4458, 0.04707, 0.6142, 0.1631, 0.6032, 0.005038, 0.6142, 0.005038, 0.6032, 0.1631, 0.5922, 0.005038, 0.6032, 0.005038, 0.6032, 0.1631, 0.5977, 0.1726, 0.5922, 0.1631, 0.5922, 0.1631, 0.5812, 0.005038, 0.5922, 0.005038, 0.3815, 0.466, 0.4029, 0.5201, 0.3815, 0.5087, 0.4029, 0.4546, 0.4243, 0.5201, 0.4029, 0.5201, 0.4243, 0.4546, 0.4458, 0.5087, 0.4243, 0.5201, 0.4937, 0.5283, 0.4651, 0.5232, 0.4938, 0.5076, 0.4937, 0.5283, 0.5223, 0.5076, 0.5224, 0.5282, 0.5224, 0.5282, 0.551, 0.5231, 0.5511, 0.5366, 0.0372, 0.4673, 0.005005, 0.4779, 0.005636, 0.4593, 0.2212, 0.4293, 0.2387, 0.4297, 0.2347, 0.4168, 0.06537, 0.4674, 0.09754, 0.4779, 0.06564, 0.4857, 0.2387, 0.486, 0.2387, 0.4297, 0.2212, 0.4293, 0.2387, 0.486, 0.2212, 0.4293, 0.2387, 0.4297, 0.465, 0.5929, 0.4937, 0.5283, 0.4938, 0.6082, 0.4938, 0.6082, 0.5224, 0.5282, 0.5223, 0.6082, 0.5511, 0.5929, 0.5224, 0.5282, 0.5511, 0.5366, 0.2871, 0.3765, 0.2782, 0.3673, 0.2906, 0.3745, 0.2782, 0.3714, 0.2658, 0.3745, 0.2782, 0.3673, 0.2694, 0.3867, 0.2658, 0.3745, 0.2694, 0.3765, 0.2782, 0.3918, 0.2658, 0.3888, 0.2694, 0.3867, 0.2871, 0.3867, 0.2782, 0.396, 0.2782, 0.3918, 0.2871, 0.3867, 0.2906, 0.3745, 0.2906, 0.3888, 0.5047, 0.3984, 0.5143, 0.4046, 0.5098, 0.4072, 0.5098, 0.3844, 0.5092, 0.3958, 0.5047, 0.3932, 0.5341, 0.3932, 0.5245, 0.387, 0.529, 0.3844, 0.5143, 0.4098, 0.5245, 0.4046, 0.5245, 0.4098, 0.6703, 0.6596, 0.6822, 0.6253, 0.567, 0.6253, 0.8901, 0.4675, 0.995, 0.42, 0.995, 0.6018, 0.1943, 0.606, 0.2164, 0.8167, 0.2164, 0.6348, 0.8901, 0.9474, 0.8901, 0.8131, 0.995, 0.8131, 0.1942, 0.8319, 0.2163, 0.995, 0.2163, 0.8607, 0.005005, 0.8607, 0.005005, 0.995, 0.0271, 0.8319, 0.1942, 0.8319, 0.0271, 0.8319, 0.005005, 0.995, 0.005038, 0.6348, 0.005038, 0.8167, 0.02713, 0.606, 0.1943, 0.606, 0.02713, 0.606, 0.005038, 0.8167, 0.8901, 0.6018, 0.995, 0.6018, 0.995, 0.8131, 0.6703, 0.4239, 0.5551, 0.4239, 0.567, 0.4582, 0.6822, 0.6253, 0.6822, 0.4582, 0.567, 0.4582, 0.1795, 0.3533, 0.1581, 0.299, 0.1795, 0.299, 0.5315, 0.2901, 0.4867, 0.2751, 0.5218, 0.275, 0.1581, 0.3533, 0.1795, 0.299, 0.1795, 0.3533, 0.4467, 0.1679, 0.4451, 0.2151, 0.4275, 0.2187, 0.1953, 0.1831, 0.2166, 0.1511, 0.2166, 0.1831, 0.4796, 0.1688, 0.4467, 0.1679, 0.4728, 0.1493, 0.4527, 0.2398, 0.4275, 0.2187, 0.4451, 0.2151, 0.2044, 0.1831, 0.2258, 0.1511, 0.2258, 0.1831, 0.2258, 0.243, 0.2044, 0.2109, 0.2258, 0.2109, 0.2044, 0.2109, 0.2258, 0.1831, 0.2258, 0.2109, 0.4772, 0.2904, 0.4663, 0.2593, 0.4867, 0.2751, 0.4505, 0.2727, 0.4527, 0.2398, 0.4663, 0.2593, 0.5315, 0.1472, 0.5027, 0.1632, 0.4998, 0.1427, 0.5027, 0.1632, 0.4728, 0.1493, 0.4998, 0.1427, 0.2166, 0.243, 0.1953, 0.2109, 0.2166, 0.2109, 0.1953, 0.2109, 0.2166, 0.1831, 0.2166, 0.2109, 0.3189, 0.2891, 0.3427, 0.2891, 0.3189, 0.3447, 0.802, 0.7827, 0.7331, 0.6415, 0.802, 0.6415, 0.8241, 0.5824, 0.858, 0.4584, 0.858, 0.5584, 0.7533, 0.4412, 0.8241, 0.5824, 0.7931, 0.4215, 0.802, 0.7827, 0.7331, 0.8535, 0.7331, 0.7827, 0.7533, 0.4412, 0.8241, 0.5824, 0.7533, 0.5824, 0.7331, 0.6415, 0.802, 0.5971, 0.802, 0.6415, 0.7331, 0.9951, 0.802, 0.895, 0.802, 0.9951, 0.8241, 0.5824, 0.858, 0.4584, 0.7931, 0.4215, 0.802, 0.8535, 0.7331, 0.895, 0.7331, 0.8535, 0.802, 0.6415, 0.7331, 0.7827, 0.7331, 0.6415, 0.8241, 0.5824, 0.858, 0.4584, 0.7931, 0.4215, 0.7533, 0.4412, 0.8241, 0.5824, 0.7533, 0.5824, 0.802, 0.8535, 0.7331, 0.7827, 0.802, 0.7827, 0.8241, 0.5824, 0.7533, 0.4412, 0.7533, 0.5824, 0.7331, 0.5971, 0.802, 0.6415, 0.7331, 0.6415, 0.7331, 0.895, 0.802, 0.9951, 0.7331, 0.9951, 0.858, 0.4584, 0.8241, 0.5824, 0.7931, 0.4215, 0.802, 0.895, 0.7331, 0.8535, 0.802, 0.8535, 0.3229, 0.2376, 0.2661, 0.2673, 0.3229, 0.2673, 0.2661, 0.2673, 0.3229, 0.2376, 0.3229, 0.2673, 0.4151, 0.2408, 0.3964, 0.2111, 0.4151, 0.2111, 0.3964, 0.2993, 0.4151, 0.2408, 0.4151, 0.2993, 0.3229, 0.2376, 0.2661, 0.2673, 0.3229, 0.2673, 0.2661, 0.2673, 0.3229, 0.2376, 0.3229, 0.2673, 0.4151, 0.2408, 0.3964, 0.2111, 0.4151, 0.2111, 0.3964, 0.2993, 0.4151, 0.2408, 0.4151, 0.2993, 0.3229, 0.2376, 0.2661, 0.2673, 0.3229, 0.2673, 0.2661, 0.2673, 0.3229, 0.2376, 0.3229, 0.2673, 0.4151, 0.2408, 0.3964, 0.2111, 0.4151, 0.2111, 0.3964, 0.2993, 0.4151, 0.2408, 0.4151, 0.2993, 0.3229, 0.2376, 0.2661, 0.2673, 0.3229, 0.2673, 0.2661, 0.2673, 0.3229, 0.2376, 0.3229, 0.2673, 0.3964, 0.2408, 0.4151, 0.2111, 0.3964, 0.2111, 0.4151, 0.2993, 0.3964, 0.2408, 0.3964, 0.2993, 0.3229, 0.2376, 0.2661, 0.2673, 0.3229, 0.2673, 0.2661, 0.2673, 0.3229, 0.2376, 0.3229, 0.2673, 0.4151, 0.2408, 0.3964, 0.2111, 0.4151, 0.2111, 0.3964, 0.2993, 0.4151, 0.2408, 0.4151, 0.2993, 0.2136, 0.1238, 0.2136, 0.005038, 0.1588, 0.005038, 0.2136, 0.005038, 0.2136, 0.1238, 0.2256, 0.1238, 0.1588, 0.1238, 0.1588, 0.005038, 0.1469, 0.005038, 0.2136, 0.1238, 0.1588, 0.1238, 0.1588, 0.1358, 0.1588, 0.005038, 0.2136, 0.005038, 0.2136, 0.1238, 0.2256, 0.1238, 0.2136, 0.1238, 0.2136, 0.005038, 0.1469, 0.005038, 0.1588, 0.005038, 0.1588, 0.1238, 0.1588, 0.1358, 0.1588, 0.1238, 0.2136, 0.1238, 0.005005, 0.3332, 0.131, 0.2238, 0.131, 0.3332, 0.005005, 0.2238, 0.131, 0.1144, 0.131, 0.2238, 0.005005, 0.1144, 0.131, 0.005005, 0.131, 0.1144, 0.005005, 0.3332, 0.131, 0.2238, 0.131, 0.3332, 0.2412, 0.05974, 0.3359, 0.005038, 0.4307, 0.05974, 0.005005, 0.2238, 0.131, 0.1144, 0.131, 0.2238, 0.005005, 0.1144, 0.131, 0.005005, 0.131, 0.1144, 0.3359, 0.005038, 0.4307, 0.05974, 0.4307, 0.1692, 0.408, 0.6764, 0.445, 0.9949, 0.4437, 0.6569, 0.445, 0.9949, 0.408, 0.6764, 0.4437, 0.6569, 0.3919, 0.87, 0.2328, 0.8293, 0.3919, 0.8293, 0.5221, 0.995, 0.6813, 0.6764, 0.6813, 0.995, 0.6813, 0.6764, 0.5221, 0.995, 0.5221, 0.6764, 0.5064, 0.9572, 0.4437, 0.6569, 0.5064, 0.6374, 0.4437, 0.6569, 0.5064, 0.9572, 0.5064, 0.6374, 0.3919, 0.7791, 0.2328, 0.7286, 0.3919, 0.7286, 0.5064, 0.6374, 0.4437, 0.6569, 0.4635, 0.6107, 0.2328, 0.8293, 0.3919, 0.7791, 0.3919, 0.8293, 0.4437, 0.6569, 0.5064, 0.6374, 0.4635, 0.6107, 0.392, 0.9228, 0.2328, 0.8871, 0.392, 0.8871, 0.2328, 0.9228, 0.392, 0.995, 0.2328, 0.995, 0.1949, 0.2885, 0.1949, 0.3177, 0.2482, 0.3177, 0.1949, 0.2885, 0.2482, 0.2885, 0.2482, 0.257, 0.1949, 0.2885, 0.2482, 0.2885, 0.2482, 0.257, 0.2482, 0.3177, 0.1949, 0.3177, 0.1949, 0.3492, 0.1949, 0.2885, 0.1949, 0.3177, 0.2482, 0.3177, 0.2482, 0.2885, 0.2482, 0.3177, 0.2797, 0.3177, 0.2482, 0.3177, 0.1949, 0.3177, 0.1949, 0.3492, 0.2482, 0.2885, 0.2482, 0.3177, 0.2797, 0.3177, 0.1949, 0.2885, 0.2482, 0.2885, 0.2482, 0.257, 0.1949, 0.2885, 0.1949, 0.3177, 0.2482, 0.3177, 0.2482, 0.3177, 0.1949, 0.3177, 0.1949, 0.3492, 0.2482, 0.2885, 0.2482, 0.3177, 0.2797, 0.3177, 0.8175, 0.995, 0.8744, 0.8617, 0.8744, 0.995, 0.8175, 0.8617, 0.8744, 0.7283, 0.8744, 0.8617, 0.8175, 0.7283, 0.8744, 0.595, 0.8744, 0.7283, 0.8175, 0.995, 0.8744, 0.8617, 0.8744, 0.995, 0.7641, 0.2579, 0.8796, 0.1913, 0.995, 0.2579, 0.8175, 0.8617, 0.8744, 0.7283, 0.8744, 0.8617, 0.8175, 0.7283, 0.8744, 0.595, 0.8744, 0.7283, 0.7641, 0.3913, 0.7641, 0.2579, 0.995, 0.2579, 0.8364, 0.007995, 0.8089, 0.005038, 0.8364, 0.005038, 0.9222, 0.04902, 0.8364, 0.007995, 0.9222, 0.007995, 0.9497, 0.005038, 0.9222, 0.007995, 0.9222, 0.005038, 0.9222, 0.1277, 0.8364, 0.09426, 0.9222, 0.09426, 0.9222, 0.007995, 0.8364, 0.005038, 0.9222, 0.005038, 0.7636, 0.03847, 0.8089, 0.005038, 0.8089, 0.03847, 0.9222, 0.09426, 0.8364, 0.04902, 0.9222, 0.04902, 0.995, 0.005039, 0.9497, 0.03847, 0.9497, 0.005038, 0.5578, 0.3467, 0.5578, 0.3365, 0.5489, 0.3365, 0.7337, 0.01214, 0.7214, 0.03638, 0.7438, 0.03519, 0.7337, 0.01214, 0.7438, 0.01214, 0.7438, 0.03518, 0.5489, 0.3365, 0.5578, 0.3365, 0.5578, 0.3093, 0.5578, 0.3467, 0.5578, 0.3365, 0.5489, 0.3365, 0.7337, 0.01214, 0.7214, 0.03638, 0.7438, 0.03519, 0.7337, 0.01214, 0.7438, 0.01214, 0.7438, 0.03519, 0.5489, 0.3365, 0.5578, 0.3365, 0.5578, 0.3093, 0.5578, 0.3467, 0.5578, 0.3365, 0.5489, 0.3365, 0.7337, 0.01214, 0.7214, 0.03638, 0.7438, 0.03519, 0.7337, 0.01214, 0.7438, 0.01214, 0.7438, 0.03519, 0.5489, 0.3365, 0.5578, 0.3365, 0.5578, 0.3093, 0.2151, 0.4846, 0.2387, 0.486, 0.2212, 0.4293, 0.1298, 0.4598, 0.1236, 0.4837, 0.1679, 0.4837, 0.2212, 0.4293, 0.2387, 0.486, 0.2151, 0.4846, 0.1298, 0.4598, 0.1679, 0.4598, 0.1679, 0.4837, 0.529, 0.4072, 0.5245, 0.4046, 0.5296, 0.3958, 0.5355, 0.4843, 0.4974, 0.4843, 0.4974, 0.4442, 0.4974, 0.4442, 0.4974, 0.4843, 0.4888, 0.4843, 0.4888, 0.4442, 0.4888, 0.4843, 0.4709, 0.4843, 0.5245, 0.4046, 0.5143, 0.4046, 0.5092, 0.3958, 0.5092, 0.3958, 0.5143, 0.387, 0.5245, 0.387, 0.5245, 0.387, 0.5296, 0.3958, 0.5092, 0.3958, 0.6334, 0.2296, 0.5891, 0.2296, 0.5891, 0.1894, 0.06537, 0.4674, 0.06564, 0.4857, 0.03696, 0.4857, 0.1037, 0.4365, 0.09204, 0.4159, 0.1234, 0.4068, 0.0372, 0.4673, 0.005636, 0.4593, 0.01685, 0.4382, 0.1718, 0.4365, 0.1484, 0.43, 0.152, 0.4068, 0.2389, 0.547, 0.2389, 0.5613, 0.005005, 0.5613, 0.2389, 0.5613, 0.2389, 0.5757, 0.005005, 0.5757, 0.005005, 0.5757, 0.2389, 0.5757, 0.2389, 0.59, 0.0372, 0.4673, 0.04051, 0.4444, 0.06204, 0.4443, 0.2389, 0.504, 0.2389, 0.5183, 0.005005, 0.5183, 0.5245, 0.3817, 0.5245, 0.387, 0.5143, 0.387, 0.06537, 0.4674, 0.06204, 0.4443, 0.08574, 0.4382, 0.2389, 0.5183, 0.2389, 0.5327, 0.005005, 0.5327, 0.127, 0.43, 0.1234, 0.4068, 0.152, 0.4068, 0.2389, 0.5327, 0.2389, 0.547, 0.005005, 0.547, 0.5313, 0.06813, 0.5316, 0.08636, 0.4458, 0.08919, 0.5316, 0.08636, 0.5325, 0.1046, 0.4469, 0.1102, 0.4469, 0.1102, 0.5325, 0.1046, 0.534, 0.1227, 0.534, 0.01352, 0.5325, 0.03169, 0.4469, 0.02603, 0.3588, 0.2353, 0.3746, 0.2444, 0.3746, 0.2627, 0.3746, 0.2627, 0.3588, 0.2718, 0.343, 0.2627, 0.343, 0.2627, 0.343, 0.2444, 0.3746, 0.2627, 0.5325, 0.03169, 0.5316, 0.0499, 0.4458, 0.04707, 0.5316, 0.0499, 0.5313, 0.06813, 0.4455, 0.06813, 0.6142, 0.1631, 0.6032, 0.1631, 0.6032, 0.005038, 0.6032, 0.1631, 0.5922, 0.1631, 0.5922, 0.005038, 0.5922, 0.1631, 0.5812, 0.1631, 0.5812, 0.005038, 0.3815, 0.466, 0.4029, 0.4546, 0.4029, 0.5201, 0.4029, 0.4546, 0.4243, 0.4546, 0.4243, 0.5201, 0.4243, 0.4546, 0.4458, 0.466, 0.4458, 0.5087, 0.4937, 0.5283, 0.465, 0.5366, 0.4651, 0.5232, 0.4937, 0.5283, 0.4938, 0.5076, 0.5223, 0.5076, 0.5224, 0.5282, 0.5223, 0.5076, 0.551, 0.5231, 0.0372, 0.4673, 0.03696, 0.4857, 0.005005, 0.4779, 0.06537, 0.4674, 0.09693, 0.4594, 0.09754, 0.4779, 0.465, 0.5929, 0.465, 0.5366, 0.4937, 0.5283, 0.4938, 0.6082, 0.4937, 0.5283, 0.5224, 0.5282, 0.5511, 0.5929, 0.5223, 0.6082, 0.5224, 0.5282, 0.2871, 0.3765, 0.2782, 0.3714, 0.2782, 0.3673, 0.2782, 0.3714, 0.2694, 0.3765, 0.2658, 0.3745, 0.2694, 0.3867, 0.2658, 0.3888, 0.2658, 0.3745, 0.2782, 0.3918, 0.2782, 0.396, 0.2658, 0.3888, 0.2871, 0.3867, 0.2906, 0.3888, 0.2782, 0.396, 0.2871, 0.3867, 0.2871, 0.3765, 0.2906, 0.3745, 0.5047, 0.3984, 0.5092, 0.3958, 0.5143, 0.4046, 0.5098, 0.3844, 0.5143, 0.387, 0.5092, 0.3958, 0.5341, 0.3932, 0.5296, 0.3958, 0.5245, 0.387, 0.5143, 0.4098, 0.5143, 0.4046, 0.5245, 0.4046, 0.6703, 0.6596, 0.567, 0.6253, 0.5551, 0.6596, 0.8901, 0.4675, 0.995, 0.6018, 0.8901, 0.6018, 0.8901, 0.9474, 0.995, 0.8131, 0.995, 0.995, 0.1942, 0.8319, 0.005005, 0.995, 0.2163, 0.995, 0.1943, 0.606, 0.005038, 0.8167, 0.2164, 0.8167, 0.8901, 0.6018, 0.995, 0.8131, 0.8901, 0.8131, 0.6703, 0.4239, 0.567, 0.4582, 0.6822, 0.4582, 0.6822, 0.6253, 0.567, 0.4582, 0.567, 0.6253, 0.1795, 0.3533, 0.1581, 0.3533, 0.1581, 0.299, 0.5315, 0.2901, 0.4772, 0.2904, 0.4867, 0.2751, 0.1581, 0.3533, 0.1581, 0.299, 0.1795, 0.299, 0.4467, 0.1679, 0.4575, 0.1823, 0.4451, 0.2151, 0.1953, 0.1831, 0.1953, 0.1511, 0.2166, 0.1511, 0.4796, 0.1688, 0.4575, 0.1823, 0.4467, 0.1679, 0.4527, 0.2398, 0.4346, 0.2499, 0.4275, 0.2187, 0.2044, 0.1831, 0.2044, 0.1511, 0.2258, 0.1511, 0.2258, 0.243, 0.2044, 0.243, 0.2044, 0.2109, 0.2044, 0.2109, 0.2044, 0.1831, 0.2258, 0.1831, 0.4772, 0.2904, 0.4505, 0.2727, 0.4663, 0.2593, 0.4505, 0.2727, 0.4346, 0.2499, 0.4527, 0.2398, 0.5315, 0.1472, 0.5285, 0.1649, 0.5027, 0.1632, 0.5027, 0.1632, 0.4796, 0.1688, 0.4728, 0.1493, 0.2166, 0.243, 0.1953, 0.243, 0.1953, 0.2109, 0.1953, 0.2109, 0.1953, 0.1831, 0.2166, 0.1831, 0.3427, 0.2891, 0.3664, 0.2993, 0.3664, 0.3344, 0.3664, 0.3344, 0.3427, 0.3447, 0.3427, 0.2891, 0.3427, 0.3447, 0.3189, 0.3447, 0.3427, 0.2891, 0.3189, 0.3447, 0.2952, 0.3344, 0.2952, 0.2993, 0.2952, 0.2993, 0.3189, 0.2891, 0.3189, 0.3447, 0.802, 0.7827, 0.7331, 0.7827, 0.7331, 0.6415, 0.8241, 0.5824, 0.7931, 0.4215, 0.858, 0.4584, 0.7533, 0.4412, 0.7533, 0.5824, 0.8241, 0.5824, 0.802, 0.7827, 0.802, 0.8535, 0.7331, 0.8535, 0.7533, 0.4412, 0.7931, 0.4215, 0.8241, 0.5824, 0.7331, 0.6415, 0.7331, 0.5971, 0.802, 0.5971, 0.7331, 0.9951, 0.7331, 0.895, 0.802, 0.895, 0.8241, 0.5824, 0.858, 0.5584, 0.858, 0.4584, 0.802, 0.8535, 0.802, 0.895, 0.7331, 0.895, 0.802, 0.6415, 0.802, 0.7827, 0.7331, 0.7827, 0.8241, 0.5824, 0.858, 0.5584, 0.858, 0.4584, 0.7533, 0.4412, 0.7931, 0.4215, 0.8241, 0.5824, 0.802, 0.8535, 0.7331, 0.8535, 0.7331, 0.7827, 0.8241, 0.5824, 0.7931, 0.4215, 0.7533, 0.4412, 0.7331, 0.5971, 0.802, 0.5971, 0.802, 0.6415, 0.7331, 0.895, 0.802, 0.895, 0.802, 0.9951, 0.858, 0.4584, 0.858, 0.5584, 0.8241, 0.5824, 0.802, 0.895, 0.7331, 0.895, 0.7331, 0.8535, 0.3229, 0.2376, 0.2661, 0.2232, 0.2661, 0.2673, 0.2661, 0.2673, 0.2661, 0.2232, 0.3229, 0.2376, 0.4151, 0.2408, 0.3964, 0.2408, 0.3964, 0.2111, 0.3964, 0.2993, 0.3964, 0.2408, 0.4151, 0.2408, 0.3229, 0.2376, 0.2661, 0.2232, 0.2661, 0.2673, 0.2661, 0.2673, 0.2661, 0.2232, 0.3229, 0.2376, 0.4151, 0.2408, 0.3964, 0.2408, 0.3964, 0.2111, 0.3964, 0.2993, 0.3964, 0.2408, 0.4151, 0.2408, 0.3229, 0.2376, 0.2661, 0.2232, 0.2661, 0.2673, 0.2661, 0.2673, 0.2661, 0.2232, 0.3229, 0.2376, 0.4151, 0.2408, 0.3964, 0.2408, 0.3964, 0.2111, 0.3964, 0.2993, 0.3964, 0.2408, 0.4151, 0.2408, 0.3229, 0.2376, 0.2661, 0.2232, 0.2661, 0.2673, 0.2661, 0.2673, 0.2661, 0.2232, 0.3229, 0.2376, 0.3964, 0.2408, 0.4151, 0.2408, 0.4151, 0.2111, 0.4151, 0.2993, 0.4151, 0.2408, 0.3964, 0.2408, 0.3229, 0.2376, 0.2661, 0.2232, 0.2661, 0.2673, 0.2661, 0.2673, 0.2661, 0.2232, 0.3229, 0.2376, 0.4151, 0.2408, 0.3964, 0.2408, 0.3964, 0.2111, 0.3964, 0.2993, 0.3964, 0.2408, 0.4151, 0.2408, 0.2136, 0.1238, 0.1588, 0.005038, 0.1588, 0.1238, 0.2136, 0.005038, 0.2256, 0.1238, 0.2256, 0.005038, 0.1588, 0.1238, 0.1469, 0.005038, 0.1469, 0.1238, 0.2136, 0.1238, 0.1588, 0.1358, 0.2136, 0.1358, 0.1588, 0.005038, 0.2136, 0.1238, 0.1588, 0.1238, 0.2256, 0.1238, 0.2136, 0.005038, 0.2256, 0.005038, 0.1469, 0.005038, 0.1588, 0.1238, 0.1469, 0.1238, 0.1588, 0.1358, 0.2136, 0.1238, 0.2136, 0.1358, 0.005005, 0.3332, 0.005005, 0.2238, 0.131, 0.2238, 0.005005, 0.2238, 0.005005, 0.1144, 0.131, 0.1144, 0.005005, 0.1144, 0.005005, 0.005005, 0.131, 0.005005, 0.005005, 0.3332, 0.005005, 0.2238, 0.131, 0.2238, 0.4307, 0.05974, 0.4307, 0.1692, 0.3359, 0.2239, 0.3359, 0.2239, 0.2412, 0.1692, 0.4307, 0.05974, 0.2412, 0.1692, 0.2412, 0.05974, 0.4307, 0.05974, 0.005005, 0.2238, 0.005005, 0.1144, 0.131, 0.1144, 0.005005, 0.1144, 0.005005, 0.005005, 0.131, 0.005005, 0.4307, 0.1692, 0.3359, 0.2239, 0.3359, 0.005038, 0.3359, 0.2239, 0.2412, 0.1692, 0.3359, 0.005038, 0.2412, 0.1692, 0.2412, 0.05974, 0.3359, 0.005038, 0.408, 0.6764, 0.4092, 0.995, 0.445, 0.9949, 0.445, 0.9949, 0.4092, 0.995, 0.408, 0.6764, 0.3919, 0.87, 0.2328, 0.87, 0.2328, 0.8293, 0.5221, 0.995, 0.5221, 0.6764, 0.6813, 0.6764, 0.6813, 0.6764, 0.6813, 0.995, 0.5221, 0.995, 0.5064, 0.9572, 0.445, 0.9949, 0.4437, 0.6569, 0.4437, 0.6569, 0.445, 0.9949, 0.5064, 0.9572, 0.3919, 0.7791, 0.2328, 0.7791, 0.2328, 0.7286, 0.2328, 0.8293, 0.2328, 0.7791, 0.3919, 0.7791, 0.392, 0.9228, 0.2328, 0.9228, 0.2328, 0.8871, 0.2328, 0.9228, 0.392, 0.9228, 0.392, 0.995, 0.1949, 0.2885, 0.2482, 0.3177, 0.2482, 0.2885, 0.1949, 0.2885, 0.2482, 0.257, 0.1949, 0.257, 0.1949, 0.2885, 0.2482, 0.257, 0.1949, 0.257, 0.2482, 0.3177, 0.1949, 0.3492, 0.2482, 0.3492, 0.1949, 0.2885, 0.2482, 0.3177, 0.2482, 0.2885, 0.2482, 0.2885, 0.2797, 0.3177, 0.2797, 0.2885, 0.2482, 0.3177, 0.1949, 0.3492, 0.2482, 0.3492, 0.2482, 0.2885, 0.2797, 0.3177, 0.2797, 0.2885, 0.1949, 0.2885, 0.2482, 0.257, 0.1949, 0.257, 0.1949, 0.2885, 0.2482, 0.3177, 0.2482, 0.2885, 0.2482, 0.3177, 0.1949, 0.3492, 0.2482, 0.3492, 0.2482, 0.2885, 0.2797, 0.3177, 0.2797, 0.2885, 0.8175, 0.995, 0.8175, 0.8617, 0.8744, 0.8617, 0.8175, 0.8617, 0.8175, 0.7283, 0.8744, 0.7283, 0.8175, 0.7283, 0.8175, 0.595, 0.8744, 0.595, 0.8175, 0.995, 0.8175, 0.8617, 0.8744, 0.8617, 0.995, 0.2579, 0.995, 0.3913, 0.7641, 0.2579, 0.995, 0.3913, 0.8796, 0.4579, 0.7641, 0.2579, 0.8796, 0.4579, 0.7641, 0.3913, 0.7641, 0.2579, 0.8175, 0.8617, 0.8175, 0.7283, 0.8744, 0.7283, 0.8175, 0.7283, 0.8175, 0.595, 0.8744, 0.595, 0.7641, 0.2579, 0.8796, 0.1913, 0.995, 0.2579, 0.995, 0.2579, 0.995, 0.3913, 0.8796, 0.4579, 0.8796, 0.4579, 0.7641, 0.3913, 0.995, 0.2579, 0.8364, 0.007995, 0.8089, 0.03847, 0.8089, 0.005038, 0.9222, 0.04902, 0.8364, 0.04902, 0.8364, 0.007995, 0.9497, 0.005038, 0.9497, 0.03847, 0.9222, 0.007995, 0.9222, 0.1277, 0.8364, 0.1277, 0.8364, 0.09426, 0.9222, 0.007995, 0.8364, 0.007995, 0.8364, 0.005038, 0.7636, 0.03847, 0.7636, 0.005038, 0.8089, 0.005038, 0.9222, 0.09426, 0.8364, 0.09426, 0.8364, 0.04902, 0.995, 0.005039, 0.995, 0.03847, 0.9497, 0.03847, 0.5578, 0.3467, 0.5489, 0.3365, 0.5489, 0.3467, 0.7337, 0.01214, 0.7438, 0.03519, 0.7438, 0.01214, 0.7337, 0.01214, 0.7438, 0.03518, 0.7214, 0.03638, 0.5489, 0.3365, 0.5578, 0.3093, 0.5489, 0.3093, 0.5578, 0.3467, 0.5489, 0.3365, 0.5489, 0.3467, 0.7337, 0.01214, 0.7438, 0.03519, 0.7438, 0.01214, 0.7337, 0.01214, 0.7438, 0.03519, 0.7214, 0.03638, 0.5489, 0.3365, 0.5578, 0.3093, 0.5489, 0.3093, 0.5578, 0.3467, 0.5489, 0.3365, 0.5489, 0.3467, 0.7337, 0.01214, 0.7438, 0.03519, 0.7438, 0.01214, 0.7337, 0.01214, 0.7438, 0.03519, 0.7214, 0.03638, 0.5489, 0.3365, 0.5578, 0.3093, 0.5489, 0.3093])
me_plane_011.use_remesh_preserve_volume = False
me_plane_011.use_remesh_preserve_attributes = False
me_plane_011.use_mirror_vertex_groups = False
me_plane_011.update()
arm_armature_000 = bpy.data.armatures.new('Armature.000')  # bones are not reproduced

# ---- objects
ob_adv_crawler_sniper = bpy.data.objects.new('adv_crawler_sniper', me_plane_011)
ob_armature_000 = bpy.data.objects.new('Armature.000', arm_armature_000)

# ---- transforms, parenting, visibility, modifiers, constraints
ob_adv_crawler_sniper.location = (0.0, 0.0, 0.0)
ob_adv_crawler_sniper.lineart.crease_threshold = 0.0
ob_armature_000.location = (0.0, 0.0, 0.0)
ob_armature_000.rotation_euler = (0.0, -0.0, -1.571)
ob_armature_000.lineart.crease_threshold = 0.0

# ---- collection membership
col_collection.objects.link(ob_adv_crawler_sniper)
col_collection.objects.link(ob_armature_000)

# ---- scene / render settings (as saved in the file)
scene.frame_start = 1; scene.frame_end = 250; scene.frame_set(0)
scene.render.engine = 'BLENDER_EEVEE_NEXT'
scene.cycles.use_denoising = False
scene.cycles.samples = 128
scene.cycles.sampling_pattern = 'TABULATED_SOBOL'
scene.cycles.use_adaptive_sampling = False
scene.cycles.use_light_tree = False
scene.view_settings.view_transform = 'Filmic'
bpy.context.view_layer.update()

# ---- added for rendering (the .blend has no active camera and no usable light): camera, sun
cam_auto = bpy.data.cameras.new('AutoCamera')
cam_auto.lens = 50.0
cam_auto.sensor_width = 36.0
cam_auto.clip_end = 1000.0
ob_auto_camera = bpy.data.objects.new('AutoCamera', cam_auto)
scene.collection.objects.link(ob_auto_camera)
ob_auto_camera.location = (20.3985, -25.9655, 20.1656)
ob_auto_camera.rotation_euler = (1.09748, -7.21219e-08, 0.694738)
scene.camera = ob_auto_camera
light_auto_sun = bpy.data.lights.new('AutoSun', 'SUN')
light_auto_sun.energy = 3.0
light_auto_sun.angle = 0.0523599
ob_auto_sun = bpy.data.objects.new('AutoSun', light_auto_sun)
scene.collection.objects.link(ob_auto_sun)
ob_auto_sun.rotation_euler = (0.872665, 0.174533, 0.523599)
bpy.context.view_layer.update()
